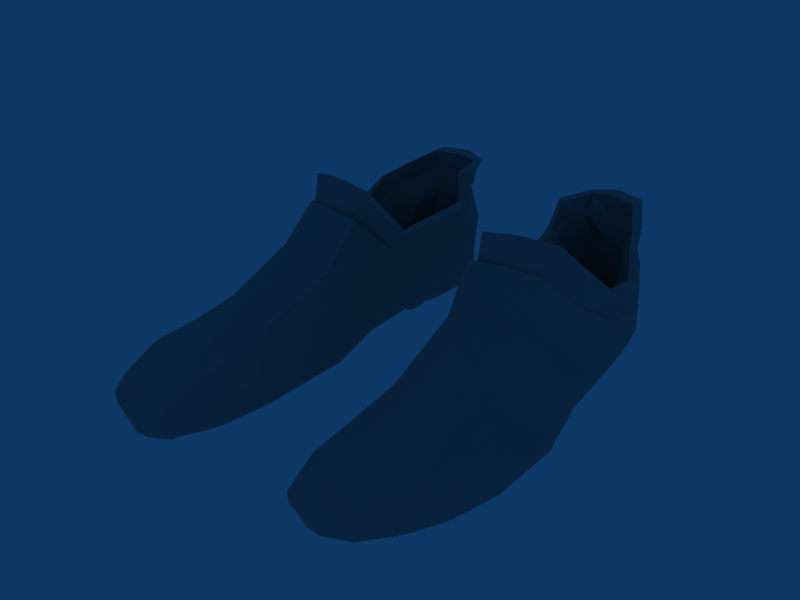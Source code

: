 # Source: chuteira.blend  (saved by Blender 2.49.2; exported with 4.5.12 LTS)
import bpy
from mathutils import Matrix  # noqa: F401  (used for matrix-valued properties, if any)

bpy.ops.wm.read_factory_settings(use_empty=True)
scene = bpy.context.scene
scene.name = 'Scene'

# ---- collections
col_collection_4 = bpy.data.collections.new('Collection 4'); scene.collection.children.link(col_collection_4)

# ---- materials (node trees are filled in below, after node groups)
mat_07___default = bpy.data.materials.new('07 - Default')
mat_07___default.alpha_threshold = 0.0
mat_07___default.diffuse_color = (0.5882, 0.5882, 0.5882, 1.0)
mat_07___default.roughness = 0.5
mat_07___default.line_color = (0.0, 0.0, 0.0, 1.0)

# ---- material node trees

# ---- world
world_world = bpy.data.worlds.new('World'); scene.world = world_world
world_world.color = (0.05656, 0.2208, 0.4)
world_world.use_sun_shadow = False
world_world.sun_shadow_jitter_overblur = 0.0
world_world.cycles.sampling_method = 'MANUAL'
world_world.cycles.sample_map_resolution = 256

# ---- meshes
me_default_07___default = bpy.data.meshes.new('default_07 - Default')
me_default_07___default.from_pydata([(0.0589, 0.08509, 0.0009481), (0.1345, 0.1019, 0.001951), (0.1223, 0.1624, 0.00452), (0.1049, 0.1904, 0.004876), (0.08667, 0.1982, 0.004343), (0.14, 0.04313, -0.001766), (0.0684, 0.1926, 0.003644), (0.04896, 0.1263, 0.0007436), (0.05636, 0.04219, -0.001574), (0.04297, -0.01809, -0.002822), (0.1386, -0.1564, -2.951e-05), (0.03872, -0.1046, -0.002354), (0.04824, -0.1543, -0.001751), (0.06412, -0.1871, 0.001944), (0.08933, -0.1935, 0.002782), (0.1174, -0.1841, 0.003378), (0.1515, -0.1272, -0.003529), (0.16, -0.08679, -0.003163), (0.1566, -0.02114, -0.005954), (0.1292, 0.1357, 0.00254), (0.06309, 0.08685, -0.008044), (0.05059, 0.08922, 0.02716), (0.04976, 0.103, 0.05115), (0.04571, 0.09164, 0.07397), (0.05335, 0.09342, 0.07628), (0.05699, 0.09723, 0.06955), (0.07167, 0.1823, -0.008761), (0.05571, 0.1226, -0.00817), (0.06144, 0.0398, -0.009013), (0.04595, -0.0179, -0.009495), (0.1358, -0.1547, -0.006634), (0.05305, -0.1516, -0.009539), (0.04479, -0.1002, -0.009455), (0.06742, -0.1818, -0.008839), (0.09178, -0.1878, -0.009886), (0.1139, -0.1794, -0.009077), (0.1462, -0.1282, -0.008217), (0.1555, -0.08325, -0.0086), (0.1532, -0.02209, -0.009444), (0.1373, 0.04229, -0.008536), (0.08871, 0.1871, -0.008652), (0.105, 0.1826, -0.01005), (0.1188, 0.1585, -0.007561), (0.125, 0.1312, -0.007433), (0.1303, 0.0965, -0.007416), (0.1323, 0.1407, 0.02767), (0.1555, -0.02698, 0.004785), (0.1617, -0.09124, 0.00785), (0.1511, -0.1287, 0.005082), (0.08852, -0.1951, 0.01266), (0.05168, -0.1612, 0.00824), (0.06354, -0.1875, 0.01148), (0.1189, -0.184, 0.01313), (0.1405, -0.1564, 0.007971), (0.1475, -0.1226, 0.01829), (0.06185, -0.1413, 0.02878), (0.09117, -0.1488, 0.03078), (0.1206, -0.1446, 0.0282), (0.04482, -0.1113, 0.0144), (0.0438, -0.05265, 0.01686), (0.1173, -0.06463, 0.04642), (0.08758, -0.07879, 0.05394), (0.06355, -0.07975, 0.04111), (0.135, -0.05202, 0.02785), (0.1425, 0.04243, 0.02087), (0.1291, 0.01014, 0.05456), (0.1032, 0.1951, 0.0464), (0.119, 0.1674, 0.03591), (0.05932, -0.0139, 0.06692), (0.0833, -0.01304, 0.07809), (0.1136, -0.008695, 0.07267), (0.1367, 0.1129, 0.02446), (0.04917, 0.1489, 0.03456), (0.08103, 0.2001, 0.04821), (0.06405, 0.1933, 0.04539), (0.055, 0.1728, 0.04341), (0.04731, 0.1314, 0.02643), (0.04702, 0.03278, 0.02256), (0.06715, 0.1824, 0.08365), (0.05975, 0.1594, 0.07298), (0.05415, 0.1375, 0.05023), (0.05612, 0.1506, 0.05596), (0.08688, 0.01258, 0.1056), (0.05023, 0.05117, 0.06066), (0.05531, 0.01392, 0.1016), (0.1208, 0.1453, 0.06049), (0.08173, 0.1875, 0.08564), (0.1106, 0.1642, 0.06697), (0.09942, 0.1842, 0.08476), (0.1138, 0.02471, 0.1), (0.1387, 0.119, 0.04594), (0.1427, 0.08565, 0.04848), (0.1305, 0.04424, 0.07495), (0.1415, 0.08557, 0.06972), (0.1295, 0.05941, 0.09574), (0.1028, 0.1883, 0.1061), (0.1187, 0.1609, 0.0956), (0.05946, 0.02504, 0.1211), (0.08429, 0.02271, 0.1267), (0.1163, 0.03599, 0.1211), (0.1384, 0.1189, 0.07042), (0.1307, 0.1318, 0.08606), (0.04073, 0.1468, 0.07986), (0.07743, 0.1931, 0.1074), (0.04577, 0.1539, 0.1042), (0.0565, 0.1859, 0.1045), (0.04599, 0.06119, 0.07617), (0.04391, 0.126, 0.07493), (0.06152, 0.1808, 0.1049), (0.06406, 0.03946, 0.116), (0.0797, 0.1786, 0.1073), (0.1128, 0.04884, 0.1161), (0.1329, 0.1176, 0.06942), (0.1336, 0.09009, 0.07259), (0.1222, 0.06871, 0.09493), (0.1014, 0.1745, 0.1062), (0.1151, 0.151, 0.09725), (0.08532, 0.03746, 0.1208), (0.125, 0.1311, 0.08898), (0.04828, 0.141, 0.08091), (0.05259, 0.145, 0.1046), (0.0518, 0.1229, 0.07711), (0.05141, 0.06986, 0.07666), (0.06189, 0.1728, 0.088), (0.06011, 0.1547, 0.09305), (0.05276, 0.1432, 0.07557), (0.05648, 0.1277, 0.06964), (0.08456, 0.02881, 0.1071), (0.05074, 0.07263, 0.06495), (0.06329, 0.03081, 0.1023), (0.1208, 0.1392, 0.07669), (0.07982, 0.179, 0.09045), (0.1016, 0.1749, 0.08937), (0.1152, 0.1567, 0.08038), (0.112, 0.04019, 0.1024), (0.1353, 0.1141, 0.05307), (0.1297, 0.06723, 0.07818), (0.138, 0.09002, 0.05555), (0.05984, 0.1161, 0.03788), (0.1188, 0.1096, 0.03725), (0.116, 0.08986, 0.05264), (0.09593, 0.1733, 0.06702), (0.1058, 0.1563, 0.06049), (0.07253, 0.06802, 0.07173), (0.09986, 0.07424, 0.06955), (0.09341, 0.06992, 0.05334), (0.1073, 0.1472, 0.04218), (0.1188, 0.1279, 0.0346), (0.06147, 0.1565, 0.04149), (0.08014, 0.1763, 0.0678), (0.06429, 0.1632, 0.05144), (0.06692, 0.1785, 0.06603), (0.06752, 0.1344, 0.04135), (0.06097, 0.09494, 0.03756), (0.05501, 0.1543, -0.00824), (0.05647, 0.1676, -0.00811), (0.04955, 0.1511, 0.002644), (0.05421, 0.1746, 0.003876), (0.0906, -0.1418, -0.008798), (0.08406, -0.0949, -0.008693), (0.08435, -0.04534, -0.006741), (0.0784, 0.0382, -0.008459), (0.08511, 0.09041, -0.008406), (0.08343, 0.1243, -0.008395), (0.08193, 0.1549, -0.008426), (0.1116, -0.1372, -0.009212), (0.1107, -0.09029, -0.009075), (0.1106, -0.04349, -0.006283), (0.1122, 0.04075, -0.008611), (0.1012, 0.09173, -0.008323), (0.09713, 0.1261, -0.008248), (0.09202, 0.1559, -0.008317), (0.1493, -0.1149, -0.008339), (0.04948, -0.1384, -0.009523), (0.04531, -0.1417, -0.001845), (0.1542, -0.1156, -0.003483), (0.09003, -0.1827, 0.02176), (0.06322, -0.1761, 0.01841), (0.04886, -0.1469, 0.01407), (0.1219, -0.1718, 0.02025), (0.1414, -0.1481, 0.01247), (0.154, -0.1186, 0.005977), (0.08863, -0.1269, -0.008794), (0.1118, -0.1217, -0.009261), (0.04881, 0.1009, 0.0567), (0.06486, 0.1832, 0.08813), (0.05674, 0.1582, 0.0797), (0.05286, 0.1498, 0.06131), (0.05205, 0.1351, 0.05617), (0.1387, 0.119, 0.05162), (0.1228, 0.1425, 0.0663), (0.08572, 0.01613, 0.1051), (0.04961, 0.05309, 0.06334), (0.06089, 0.01847, 0.09954), (0.1123, 0.1635, 0.07313), (0.08081, 0.1887, 0.09031), (0.1001, 0.1851, 0.08935), (0.1138, 0.02851, 0.09957), (0.1297, 0.04888, 0.07443), (0.1388, 0.08639, 0.05114), (0.06374, 0.1747, -0.008507), (0.0612, 0.1838, 0.00379), (0.05953, 0.1831, 0.04445), (0.1249, -0.1672, -0.007837), (0.128, -0.1704, 0.001687), (0.1298, -0.1704, 0.01056), (0.07976, -0.1871, -0.009391), (0.07672, -0.1904, 0.002367), (0.07602, -0.1913, 0.01208), (0.09707, 0.185, -0.009433), (0.09577, 0.1945, 0.004638), (0.09212, 0.1976, 0.0473), (0.1263, -0.05943, 0.0368), (0.1343, -0.1339, 0.02339), (0.07627, -0.1456, 0.03009), (0.07548, -0.07999, 0.04802), (0.07131, -0.01347, 0.07251), (0.1213, 0.0007249, 0.06362), (0.1222, 0.03447, 0.08748), (0.09057, 0.1858, 0.0852), (0.0711, 0.01325, 0.1036), (0.06345, 0.1709, 0.07832), (0.1175, 0.05877, 0.1055), (0.1229, 0.0477, 0.1084), (0.09012, 0.1907, 0.1067), (0.09058, 0.1765, 0.1068), (0.07188, 0.02388, 0.1239), (0.07469, 0.03846, 0.1184), (0.05718, 0.1587, 0.1048), (0.05114, 0.1699, 0.1044), (0.1208, 0.05371, 0.0903), (0.09069, 0.177, 0.08991), (0.07393, 0.02981, 0.1047), (0.061, 0.1637, 0.09052), (0.0655, 0.1742, 0.05874), (0.08769, 0.07005, 0.05133), (0.08804, 0.1748, 0.06741), (0.1079, 0.08205, 0.06109), (0.06135, -0.03485, -0.008068), (0.06305, -0.09989, -0.009272), (0.06934, 0.03885, -0.008808), (0.07175, 0.0866, -0.008573), (0.06856, 0.1224, -0.008555), (0.0675, 0.1558, -0.008558), (0.06911, -0.1449, -0.009247), (0.1332, -0.08669, -0.009061), (0.1316, -0.035, -0.007721), (0.1251, 0.04159, -0.008604), (0.1166, 0.09193, -0.00814), (0.1117, 0.129, -0.008225), (0.1061, 0.1589, -0.008199), (0.1283, -0.1313, -0.008874), (0.07657, -0.1795, 0.0201), (0.1317, -0.1602, 0.01641), (0.06687, -0.1332, -0.009522), (0.1321, -0.121, -0.008909), (0.06054, 0.1791, 0.08392), (0.07331, 0.0173, 0.1023), (0.09048, 0.1869, 0.08983), (0.1217, 0.03869, 0.087), (0.1311, -0.157, -0.008122), (0.1367, -0.1387, -0.008633), (0.1164, -0.1389, -0.009116), (0.1171, -0.1593, -0.009366), (0.1249, -0.1596, -0.008572), (0.1275, -0.135, -0.009573), (0.1244, -0.1126, -0.009564), (0.1236, -0.09629, -0.009585), (0.1416, -0.0948, -0.009088), (0.1414, -0.11, -0.008946), (0.08239, -0.1495, -0.009021), (0.06067, -0.1556, -0.009544), (0.06986, -0.1782, -0.009178), (0.0542, -0.1287, -0.009837), (0.05222, -0.109, -0.009782), (0.07515, -0.1059, -0.009532), (0.08111, -0.1235, -0.008867), (0.06505, 0.09489, -0.009306), (0.06115, 0.1158, -0.009368), (0.07838, 0.1169, -0.009378), (0.08025, 0.09758, -0.009325), (0.06008, 0.1278, -0.00908), (0.05955, 0.1486, -0.008922), (0.07725, 0.1492, -0.008867), (0.07743, 0.1292, -0.009038), (0.09701, 0.1514, -0.008639), (0.1013, 0.1329, -0.008839), (0.104, 0.1203, -0.009123), (0.1059, 0.1002, -0.009012), (0.1247, 0.1019, -0.008324), (0.1214, 0.1249, -0.008547), (0.1211, 0.1347, -0.008366), (0.1173, 0.1541, -0.008248), (0.06629, -0.1297, -0.01031), (0.07685, -0.1266, -0.009583), (0.06344, -0.1041, -0.01019), (0.07213, 0.09372, -0.01003), (0.06893, 0.1182, -0.01015), (0.0687, 0.1257, -0.01009), (0.06799, 0.1522, -0.009545), (0.1075, 0.1558, -0.008959), (0.1113, 0.1311, -0.009358), (0.1124, 0.1252, -0.0107), (0.1155, 0.09805, -0.00931), (0.1335, -0.09174, -0.009723), (0.1331, -0.1155, -0.009627), (0.07006, -0.1492, -0.009801), (0.07813, -0.1828, -0.009484), (0.07922, -0.154, -0.009518), (0.079, -0.1695, -0.01336), (0.08465, -0.1755, -0.009473), (0.07169, -0.1707, -0.01339), (0.06826, -0.1605, -0.01364), (0.07251, -0.1586, -0.01813), (0.07755, -0.1579, -0.01315), (0.07545, -0.1701, -0.01851), (0.1295, -0.1076, -0.01493), (0.1294, -0.1002, -0.01425), (0.1373, -0.1004, -0.01336), (0.1372, -0.1066, -0.01331), (0.1334, -0.1081, -0.01718), (0.134, -0.09953, -0.01698), (0.1232, -0.1436, -0.01246), (0.1226, -0.1505, -0.01248), (0.1287, -0.1508, -0.0118), (0.13, -0.144, -0.01206), (0.1269, -0.1431, -0.01592), (0.1257, -0.1519, -0.01583), (0.0662, -0.1214, -0.01787), (0.05894, -0.1218, -0.01475), (0.05796, -0.1128, -0.01415), (0.06486, -0.1122, -0.01772), (0.07099, -0.1118, -0.01486), (0.07215, -0.1213, -0.01466), (0.1096, 0.1064, -0.01444), (0.1085, 0.1145, -0.01426), (0.1131, 0.1165, -0.01714), (0.1173, 0.1167, -0.01319), (0.1187, 0.1061, -0.01318), (0.1145, 0.1058, -0.017), (0.07717, 0.1101, -0.01608), (0.07178, 0.1096, -0.01833), (0.06625, 0.1092, -0.01597), (0.0673, 0.1007, -0.01585), (0.07244, 0.1003, -0.01833), (0.07753, 0.1013, -0.01607), (0.06578, 0.1336, -0.01395), (0.07996, -0.1201, -0.004332), (0.06586, 0.1423, -0.01373), (0.07046, 0.1436, -0.01834), (0.07435, 0.1435, -0.0143), (0.07508, 0.1338, -0.01426), (0.07061, 0.1332, -0.01793), (0.1033, 0.1466, -0.01394), (0.1051, 0.1384, -0.01425), (0.1108, 0.1378, -0.0172), (0.1171, 0.1385, -0.01338), (0.1147, 0.1478, -0.01296), (0.1226, -0.1249, -0.008533), (0.1088, 0.1484, -0.01743), (0.0739, -0.08175, -0.009027), (0.06275, -0.08597, -0.01014), (0.05192, -0.0807, -0.009693), (0.05217, -0.0585, -0.009198), (0.06188, -0.05553, -0.008834), (0.07393, -0.06038, -0.007937), (0.1227, -0.07557, -0.009228), (0.1342, -0.07963, -0.009844), (0.1443, -0.07475, -0.009061), (0.1445, -0.0524, -0.008872), (0.1319, -0.04938, -0.008356), (0.1228, -0.05697, -0.007691), (0.1292, -0.07218, -0.01394), (0.1283, -0.05996, -0.0133), (0.1399, -0.05875, -0.01283), (0.1401, -0.06768, -0.01338), (0.1342, -0.07018, -0.01857), (0.1331, -0.05794, -0.01814), (0.06753, -0.06656, -0.01286), (0.06224, -0.06532, -0.01694), (0.05705, -0.06654, -0.01324), (0.06844, -0.07462, -0.01288), (0.06258, -0.07675, -0.01719), (0.05702, -0.07791, -0.0134), (0.05789, 0.1113, 0.0003742), (0.0596, 0.09014, 5.329e-05), (0.06011, 0.1296, 0.003845), (0.07106, 0.1737, 0.005231), (0.06444, 0.1694, 0.0007782), (0.05865, 0.1517, 0.003988), (0.06027, 0.1584, 0.0002981), (0.1115, 0.1424, 0.004676), (0.1229, 0.1231, -0.002906), (0.1106, 0.01141, 0.006724), (0.07667, 0.0127, 0.005636), (0.1119, 0.1538, 0.007618), (0.107, 0.1704, 0.006586), (0.1207, 0.02012, 0.006887), (0.1229, 0.1048, -0.0002499), (0.1234, 0.05858, -0.002093), (0.09489, 0.007322, 0.003876), (0.08578, 0.007315, 0.003374), (0.08077, 0.08584, 0.007899), (0.09991, 0.05838, 0.001704), (0.0827, 0.1025, 0.005294), (0.1014, 0.09379, 0.01021), (0.08874, 0.1213, 0.00248), (0.1058, 0.1131, 0.001115), (0.08472, 0.1422, 0.00169), (0.1038, 0.1327, -0.0006079), (0.08278, 0.1531, 0.003461), (0.09713, 0.1478, 0.007763), (0.08308, 0.1634, 0.005909), (0.09653, 0.1574, 0.007334), (0.08428, 0.175, 0.006659), (0.09702, 0.174, 0.00515), (0.06085, 0.0945, 0.03418), (0.05966, 0.1156, 0.0345), (0.06685, 0.134, 0.03797), (0.0654, 0.1738, 0.05352), (0.06729, 0.1781, 0.06056), (0.06121, 0.1561, 0.03812), (0.06392, 0.1628, 0.04684), (0.1077, 0.1468, 0.0388), (0.1192, 0.1275, 0.03122), (0.1008, 0.06858, 0.06389), (0.0729, 0.06304, 0.06578), (0.1064, 0.156, 0.05573), (0.09693, 0.1731, 0.06158), (0.1091, 0.07647, 0.05621), (0.1192, 0.1091, 0.03388), (0.1167, 0.08704, 0.04771), (0.08885, 0.1748, 0.06181), (0.08052, 0.1762, 0.0623), (0.08751, 0.06441, 0.04702), (0.09354, 0.06428, 0.04889)], [], [(20, 28, 8), (8, 0, 20), (21, 0, 8), (8, 77, 21), (27, 0, 7), (20, 0, 27), (21, 76, 7), (7, 0, 21), (200, 155, 157), (157, 201, 200), (201, 157, 75), (75, 202, 201), (6, 4, 40), (40, 26, 6), (6, 74, 73), (73, 4, 6), (72, 75, 157), (157, 156, 72), (7, 156, 154), (154, 27, 7), (76, 72, 156), (156, 7, 76), (9, 8, 28), (28, 29, 9), (9, 59, 77), (77, 8, 9), (32, 11, 9), (9, 29, 32), (11, 58, 59), (59, 9, 11), (36, 16, 10), (10, 30, 36), (48, 53, 10), (10, 16, 48), (204, 203, 30), (30, 10, 204), (205, 204, 10), (10, 53, 205), (33, 13, 12), (12, 31, 33), (13, 51, 50), (50, 12, 13), (206, 34, 14), (14, 207, 206), (207, 14, 49), (49, 208, 207), (15, 14, 34), (34, 35, 15), (15, 52, 49), (49, 14, 15), (18, 17, 37), (37, 38, 18), (46, 47, 17), (17, 18, 46), (5, 18, 38), (38, 39, 5), (64, 46, 18), (18, 5, 64), (44, 1, 5), (5, 39, 44), (1, 71, 64), (64, 5, 1), (41, 3, 2), (2, 42, 41), (3, 66, 67), (67, 2, 3), (210, 209, 40), (40, 4, 210), (211, 210, 4), (4, 73, 211), (42, 2, 19), (19, 43, 42), (2, 67, 45), (45, 19, 2), (43, 19, 1), (1, 44, 43), (19, 45, 71), (71, 1, 19), (83, 22, 21), (21, 77, 83), (22, 80, 76), (76, 21, 22), (122, 24, 23), (23, 106, 122), (121, 107, 23), (23, 24, 121), (128, 25, 24), (24, 122, 128), (25, 126, 121), (121, 24, 25), (63, 54, 47), (47, 46, 63), (213, 212, 60), (60, 57, 213), (62, 59, 58), (58, 55, 62), (214, 56, 61), (61, 215, 214), (61, 56, 57), (57, 60, 61), (69, 61, 60), (60, 70, 69), (215, 216, 68), (68, 62, 215), (68, 77, 59), (59, 62, 68), (212, 217, 70), (70, 60, 212), (65, 63, 46), (46, 64, 65), (92, 65, 64), (64, 91, 92), (91, 64, 71), (71, 90, 91), (217, 218, 89), (89, 70, 217), (87, 67, 66), (66, 88, 87), (211, 219, 88), (88, 66, 211), (85, 45, 67), (67, 87, 85), (83, 77, 68), (68, 84, 83), (216, 220, 84), (84, 68, 216), (82, 69, 70), (70, 89, 82), (90, 71, 45), (45, 85, 90), (80, 81, 72), (72, 76, 80), (81, 79, 75), (75, 72, 81), (78, 86, 73), (73, 74, 78), (221, 202, 75), (75, 79, 221), (114, 94, 93), (93, 113, 114), (113, 93, 100), (100, 112, 113), (223, 222, 111), (111, 99, 223), (115, 116, 96), (96, 95, 115), (224, 103, 110), (110, 225, 224), (116, 118, 101), (101, 96, 116), (109, 122, 106), (106, 97, 109), (226, 98, 117), (117, 227, 226), (117, 98, 99), (99, 111, 117), (112, 100, 101), (101, 118, 112), (119, 102, 107), (107, 121, 119), (119, 120, 104), (104, 102, 119), (110, 103, 105), (105, 108, 110), (229, 228, 108), (108, 105, 229), (136, 114, 113), (113, 137, 136), (135, 137, 113), (113, 112, 135), (222, 230, 134), (134, 111, 222), (132, 133, 116), (116, 115, 132), (225, 110, 131), (131, 231, 225), (130, 118, 116), (116, 133, 130), (129, 128, 122), (122, 109, 129), (227, 117, 127), (127, 232, 227), (134, 127, 117), (117, 111, 134), (130, 135, 112), (112, 118, 130), (126, 125, 119), (119, 121, 126), (124, 120, 119), (119, 125, 124), (131, 110, 108), (108, 123, 131), (124, 233, 228), (228, 120, 124), (153, 138, 25), (25, 128, 153), (152, 126, 25), (25, 138, 152), (151, 123, 233), (233, 234, 151), (123, 151, 149), (149, 131, 123), (150, 124, 125), (125, 148, 150), (148, 125, 126), (126, 152, 148), (130, 146, 147), (147, 135, 130), (145, 127, 134), (134, 144, 145), (143, 129, 232), (232, 235, 143), (143, 153, 128), (128, 129, 143), (133, 142, 146), (146, 130, 133), (141, 132, 231), (231, 236, 141), (142, 133, 132), (132, 141, 142), (230, 237, 144), (144, 134, 230), (139, 137, 135), (135, 147, 139), (140, 136, 137), (137, 139, 140), (155, 154, 156), (156, 157, 155), (240, 238, 29), (29, 28, 240), (241, 162, 161), (161, 240, 241), (272, 271, 312), (312, 311, 272), (243, 154, 155), (155, 200, 243), (166, 159, 160), (160, 167, 166), (371, 373, 372), (372, 366, 371), (160, 161, 168), (168, 167, 160), (247, 246, 167), (167, 168, 247), (168, 161, 162), (162, 169, 168), (248, 44, 39), (39, 247, 248), (169, 162, 163), (163, 170, 169), (302, 249, 290), (170, 163, 164), (164, 171, 170), (300, 250, 292), (164, 26, 40), (40, 171, 164), (209, 250, 171), (171, 40, 209), (35, 34, 158), (158, 165, 35), (203, 264, 260), (174, 173, 31), (31, 12, 174), (173, 174, 11), (11, 32, 173), (12, 50, 178), (178, 174, 12), (174, 178, 58), (58, 11, 174), (172, 37, 17), (17, 175, 172), (16, 36, 172), (172, 175, 16), (175, 17, 47), (47, 181, 175), (181, 48, 16), (16, 175, 181), (179, 57, 56), (56, 176, 179), (52, 179, 176), (176, 49, 52), (252, 176, 56), (56, 214, 252), (208, 49, 176), (176, 252, 208), (55, 58, 178), (178, 177, 55), (177, 178, 50), (50, 51, 177), (213, 253, 180), (180, 54, 213), (253, 205, 53), (53, 180, 253), (181, 47, 54), (54, 180, 181), (53, 48, 181), (181, 180, 53), (254, 182, 158), (158, 244, 254), (165, 158, 182), (182, 183, 165), (183, 182, 159), (159, 166, 183), (255, 172, 36), (36, 251, 255), (192, 106, 23), (23, 184, 192), (83, 192, 184), (184, 22, 83), (184, 23, 107), (107, 188, 184), (22, 184, 188), (188, 80, 22), (229, 256, 186), (186, 104, 229), (79, 186, 256), (256, 221, 79), (185, 105, 103), (103, 195, 185), (86, 78, 185), (185, 195, 86), (102, 104, 186), (186, 187, 102), (79, 81, 187), (187, 186, 79), (107, 102, 187), (187, 188, 107), (81, 80, 188), (188, 187, 81), (190, 101, 100), (100, 189, 190), (85, 190, 189), (189, 90, 85), (99, 98, 191), (191, 197, 99), (89, 197, 191), (191, 82, 89), (226, 257, 191), (191, 98, 226), (84, 220, 257), (257, 193, 84), (193, 97, 106), (106, 192, 193), (192, 83, 84), (84, 193, 192), (96, 101, 190), (190, 194, 96), (194, 190, 85), (85, 87, 194), (224, 258, 195), (195, 103, 224), (88, 219, 258), (258, 196, 88), (196, 95, 96), (96, 194, 196), (88, 196, 194), (194, 87, 88), (259, 198, 94), (94, 223, 259), (92, 198, 259), (259, 218, 92), (189, 100, 93), (93, 199, 189), (90, 189, 199), (199, 91, 90), (93, 94, 198), (198, 199, 93), (91, 199, 198), (198, 92, 91), (201, 6, 26), (26, 200, 201), (202, 74, 6), (6, 201, 202), (204, 15, 35), (35, 203, 204), (205, 52, 15), (15, 204, 205), (207, 13, 33), (33, 206, 207), (208, 51, 13), (13, 207, 208), (3, 41, 209), (209, 210, 3), (66, 3, 210), (210, 211, 66), (54, 63, 212), (212, 213, 54), (215, 62, 55), (55, 214, 215), (61, 69, 216), (216, 215, 61), (63, 65, 217), (217, 212, 63), (65, 92, 218), (218, 217, 65), (73, 86, 219), (219, 211, 73), (69, 82, 220), (220, 216, 69), (221, 78, 74), (74, 202, 221), (94, 114, 222), (222, 223, 94), (225, 115, 95), (95, 224, 225), (109, 97, 226), (226, 227, 109), (104, 120, 228), (228, 229, 104), (114, 136, 230), (230, 222, 114), (231, 132, 115), (115, 225, 231), (232, 129, 109), (109, 227, 232), (233, 123, 108), (108, 228, 233), (124, 150, 234), (234, 233, 124), (235, 232, 127), (127, 145, 235), (236, 231, 131), (131, 149, 236), (237, 230, 136), (136, 140, 237), (239, 32, 362), (362, 361, 239), (161, 160, 238), (238, 240, 161), (240, 28, 20), (20, 241, 240), (314, 308, 270), (309, 314, 270), (309, 270, 310), (200, 26, 164), (164, 243, 200), (375, 374, 369), (369, 368, 375), (39, 38, 246), (246, 247, 39), (247, 168, 169), (169, 248, 247), (302, 287, 249), (300, 285, 250), (41, 42, 250), (250, 209, 41), (264, 203, 263), (214, 55, 177), (177, 252, 214), (252, 177, 51), (51, 208, 252), (57, 179, 253), (253, 213, 57), (179, 52, 205), (205, 253, 179), (244, 31, 173), (173, 254, 244), (251, 165, 183), (183, 255, 251), (229, 105, 185), (185, 256, 229), (221, 256, 185), (185, 78, 221), (97, 193, 257), (257, 226, 97), (257, 220, 82), (82, 191, 257), (95, 196, 258), (258, 224, 95), (258, 219, 86), (86, 195, 258), (223, 99, 197), (197, 259, 223), (218, 259, 197), (197, 89, 218), (261, 251, 36), (263, 203, 35), (35, 165, 262), (262, 263, 35), (165, 251, 262), (36, 30, 260), (260, 261, 36), (30, 203, 260), (265, 251, 261), (262, 251, 265), (266, 255, 183), (267, 245, 304), (268, 245, 37), (304, 245, 268), (166, 267, 266), (266, 183, 166), (166, 245, 267), (172, 269, 268), (268, 37, 172), (172, 255, 269), (270, 244, 158), (33, 31, 271), (271, 272, 33), (272, 206, 33), (31, 244, 271), (158, 34, 310), (310, 270, 158), (34, 206, 310), (273, 254, 173), (293, 273, 329), (329, 328, 293), (275, 239, 159), (332, 331, 295), (295, 275, 332), (32, 274, 273), (273, 173, 32), (32, 239, 274), (182, 276, 275), (275, 159, 182), (294, 276, 182), (182, 254, 294), (277, 241, 20), (342, 341, 344), (344, 343, 342), (279, 242, 163), (340, 279, 280), (280, 345, 340), (281, 242, 27), (281, 282, 348), (348, 346, 281), (283, 243, 164), (350, 349, 299), (299, 283, 350), (286, 249, 170), (288, 248, 169), (290, 249, 43), (292, 250, 42), (171, 250, 285), (170, 171, 285), (285, 286, 170), (170, 249, 287), (169, 170, 287), (287, 288, 169), (44, 248, 289), (43, 44, 289), (289, 290, 43), (42, 43, 291), (291, 292, 42), (163, 284, 283), (283, 164, 163), (154, 243, 282), (281, 27, 154), (154, 282, 281), (163, 242, 284), (162, 280, 279), (279, 163, 162), (27, 242, 278), (277, 20, 27), (27, 278, 277), (162, 241, 280), (293, 254, 273), (294, 254, 293), (295, 239, 275), (274, 239, 295), (43, 249, 291), (296, 241, 277), (280, 241, 296), (297, 242, 279), (278, 242, 297), (298, 242, 281), (284, 242, 298), (299, 243, 283), (282, 243, 299), (301, 249, 286), (291, 249, 301), (356, 355, 359), (359, 357, 356), (303, 248, 288), (289, 248, 303), (337, 336, 302), (302, 290, 337), (334, 288, 287), (287, 335, 334), (305, 255, 266), (269, 255, 305), (269, 319, 318), (318, 268, 269), (266, 267, 317), (317, 316, 266), (306, 244, 270), (271, 244, 306), (307, 206, 272), (206, 307, 310), (306, 270, 308), (313, 306, 308), (314, 313, 308), (313, 312, 271), (271, 306, 313), (311, 315, 307), (307, 272, 311), (309, 310, 307), (307, 315, 309), (309, 315, 313), (313, 314, 309), (312, 313, 315), (315, 311, 312), (305, 266, 316), (316, 320, 305), (320, 319, 269), (269, 305, 320), (318, 321, 304), (304, 268, 318), (321, 317, 267), (267, 304, 321), (320, 316, 317), (317, 321, 320), (321, 318, 319), (319, 320, 321), (323, 322, 326), (326, 327, 323), (322, 323, 263), (263, 262, 322), (325, 324, 327), (327, 326, 325), (324, 325, 261), (261, 260, 324), (325, 326, 265), (265, 261, 325), (322, 262, 265), (265, 326, 322), (323, 327, 264), (264, 263, 323), (327, 324, 260), (260, 264, 327), (295, 331, 330), (330, 274, 295), (329, 273, 274), (274, 330, 329), (276, 294, 333), (332, 275, 276), (332, 276, 333), (333, 294, 293), (293, 328, 333), (328, 331, 332), (332, 333, 328), (330, 331, 328), (328, 329, 330), (336, 335, 287), (287, 302, 336), (334, 339, 303), (303, 288, 334), (338, 337, 290), (290, 289, 338), (339, 338, 289), (289, 303, 339), (338, 339, 336), (336, 337, 338), (339, 334, 335), (335, 336, 339), (340, 341, 297), (297, 279, 340), (278, 297, 341), (341, 342, 278), (277, 278, 342), (342, 343, 277), (343, 344, 296), (296, 277, 343), (280, 296, 344), (344, 345, 280), (340, 345, 344), (344, 341, 340), (349, 348, 282), (282, 299, 349), (346, 352, 298), (298, 281, 346), (283, 284, 351), (351, 350, 283), (352, 351, 284), (284, 298, 352), (351, 352, 349), (349, 350, 351), (352, 346, 348), (348, 349, 352), (354, 353, 359), (359, 355, 354), (353, 354, 286), (286, 285, 353), (354, 355, 301), (301, 286, 354), (355, 356, 291), (291, 301, 355), (356, 357, 292), (292, 291, 356), (357, 359, 300), (300, 292, 357), (359, 353, 285), (285, 300, 359), (238, 160, 365), (365, 364, 238), (383, 361, 362), (360, 361, 381), (38, 37, 368), (368, 369, 38), (371, 366, 166), (166, 167, 371), (366, 367, 245), (245, 166, 366), (367, 366, 372), (167, 246, 370), (370, 371, 167), (246, 38, 369), (369, 370, 246), (375, 368, 367), (37, 245, 367), (367, 368, 37), (370, 369, 374), (373, 370, 377), (373, 377, 376), (376, 372, 373), (375, 376, 377), (377, 374, 375), (364, 365, 378), (380, 363, 364), (238, 364, 363), (363, 29, 238), (239, 361, 360), (360, 159, 239), (160, 159, 360), (360, 365, 160), (381, 382, 379), (379, 378, 381), (380, 379, 382), (382, 383, 380), (32, 29, 363), (363, 362, 32), (383, 362, 363), (363, 380, 383), (378, 365, 360), (360, 381, 378), (373, 371, 370), (374, 377, 370), (367, 376, 375), (372, 376, 367), (361, 382, 381), (383, 382, 361), (364, 379, 380), (378, 379, 364), (394, 401, 402, 385), (401, 400, 403, 402), (400, 393, 397, 403), (385, 402, 404, 384), (402, 403, 405, 404), (403, 397, 399, 405), (384, 404, 406, 386), (404, 405, 407, 406), (405, 399, 398, 407), (386, 406, 408, 389), (406, 407, 409, 408), (407, 398, 392, 409), (389, 408, 410, 390), (408, 409, 411, 410), (409, 392, 391, 411), (390, 410, 412, 388), (410, 411, 413, 412), (411, 391, 395, 413), (388, 412, 414, 387), (412, 413, 415, 414), (413, 395, 396, 415), (153, 416, 417, 138), (416, 385, 384, 417), (138, 417, 418, 152), (417, 384, 386, 418), (234, 419, 420, 151), (419, 388, 387, 420), (151, 420, 433, 149), (420, 387, 414, 433), (148, 421, 422, 150), (421, 389, 390, 422), (152, 418, 421, 148), (418, 386, 389, 421), (146, 423, 424, 147), (423, 391, 392, 424), (144, 425, 435, 145), (425, 393, 400, 435), (235, 434, 426, 143), (434, 401, 394, 426), (143, 426, 416, 153), (426, 394, 385, 416), (142, 427, 423, 146), (427, 395, 391, 423), (236, 432, 428, 141), (432, 415, 396, 428), (141, 428, 427, 142), (428, 396, 395, 427), (237, 429, 425, 144), (429, 397, 393, 425), (147, 424, 430, 139), (424, 392, 398, 430), (139, 430, 431, 140), (430, 398, 399, 431), (150, 422, 419, 234), (422, 390, 388, 419), (145, 435, 434, 235), (435, 400, 401, 434), (149, 433, 432, 236), (433, 414, 415, 432), (140, 431, 429, 237), (431, 399, 397, 429)])
_uv = me_default_07___default.uv_layers.new(name='pintura')
_uv.uv.foreach_set('vector', [0.1226, 0.7109, 0.1525, 0.6668, 0.1552, 0.6915, 0.1552, 0.6915, 0.1286, 0.7231, 0.1226, 0.7109, 0.1351, 0.7421, 0.1286, 0.7231, 0.1552, 0.6915, 0.1552, 0.6915, 0.1549, 0.7229, 0.1351, 0.7421, 0.8451, 0.03812, 0.8716, 0.05882, 0.8461, 0.06412, 0.8698, 0.04479, 0.8716, 0.05882, 0.8451, 0.03812, 0.9168, 0.2019, 0.8876, 0.2919, 0.8461, 0.06412, 0.8461, 0.06412, 0.8716, 0.05882, 0.9168, 0.2019, 0.7825, 0.02625, 0.7999, 0.03005, 0.7964, 0.05669, 0.7964, 0.05669, 0.7782, 0.05846, 0.7825, 0.02625, 0.7782, 0.05846, 0.7964, 0.05669, 0.8324, 0.278, 0.8324, 0.278, 0.8088, 0.27, 0.7782, 0.05846, 0.7618, 0.05551, 0.7468, 0.05605, 0.7421, 0.0248, 0.7421, 0.0248, 0.7647, 0.02601, 0.7618, 0.05551, 0.7618, 0.05551, 0.7708, 0.2652, 0.7516, 0.2636, 0.7516, 0.2636, 0.7468, 0.05605, 0.7618, 0.05551, 0.8593, 0.2924, 0.8324, 0.278, 0.7964, 0.05669, 0.7964, 0.05669, 0.8222, 0.06027, 0.8593, 0.2924, 0.8461, 0.06412, 0.8222, 0.06027, 0.8259, 0.03577, 0.8259, 0.03577, 0.8451, 0.03812, 0.8461, 0.06412, 0.8876, 0.2919, 0.8593, 0.2924, 0.8222, 0.06027, 0.8222, 0.06027, 0.8461, 0.06412, 0.8876, 0.2919, 0.2375, 0.5919, 0.1552, 0.6915, 0.1525, 0.6668, 0.1525, 0.6668, 0.2261, 0.5816, 0.2375, 0.5919, 0.2375, 0.5919, 0.2525, 0.608, 0.1549, 0.7229, 0.1549, 0.7229, 0.1552, 0.6915, 0.2375, 0.5919, 0.3049, 0.5267, 0.3121, 0.5401, 0.2375, 0.5919, 0.2375, 0.5919, 0.2261, 0.5816, 0.3049, 0.5267, 0.3121, 0.5401, 0.3554, 0.5558, 0.2525, 0.608, 0.2525, 0.608, 0.2375, 0.5919, 0.3121, 0.5401, 0.4961, 0.6528, 0.4858, 0.6539, 0.4904, 0.6118, 0.4904, 0.6118, 0.5009, 0.6126, 0.4961, 0.6528, 0.4744, 0.6474, 0.4795, 0.6122, 0.4904, 0.6118, 0.4904, 0.6118, 0.4858, 0.6539, 0.4744, 0.6474, 0.4888, 0.5885, 0.5035, 0.5877, 0.5009, 0.6126, 0.5009, 0.6126, 0.4904, 0.6118, 0.4888, 0.5885, 0.4776, 0.5906, 0.4888, 0.5885, 0.4904, 0.6118, 0.4904, 0.6118, 0.4795, 0.6122, 0.4776, 0.5906, 0.4489, 0.5087, 0.4418, 0.525, 0.3998, 0.5105, 0.3998, 0.5105, 0.4001, 0.4964, 0.4489, 0.5087, 0.4418, 0.525, 0.4372, 0.5343, 0.4078, 0.5252, 0.4078, 0.5252, 0.3998, 0.5105, 0.4418, 0.525, 0.4692, 0.5204, 0.4836, 0.5353, 0.4657, 0.5443, 0.4657, 0.5443, 0.4551, 0.5327, 0.4692, 0.5204, 0.4551, 0.5327, 0.4657, 0.5443, 0.457, 0.5501, 0.457, 0.5501, 0.4477, 0.5415, 0.4551, 0.5327, 0.4833, 0.5684, 0.4657, 0.5443, 0.4836, 0.5353, 0.4836, 0.5353, 0.5007, 0.5628, 0.4833, 0.5684, 0.4833, 0.5684, 0.4729, 0.5725, 0.457, 0.5501, 0.457, 0.5501, 0.4657, 0.5443, 0.4833, 0.5684, 0.3418, 0.7915, 0.4216, 0.713, 0.3994, 0.7454, 0.3994, 0.7454, 0.3431, 0.7969, 0.3418, 0.7915, 0.3349, 0.7901, 0.4308, 0.6861, 0.4216, 0.713, 0.4216, 0.713, 0.3418, 0.7915, 0.3349, 0.7901, 0.2587, 0.8684, 0.3418, 0.7915, 0.3431, 0.7969, 0.3431, 0.7969, 0.2641, 0.8697, 0.2587, 0.8684, 0.2374, 0.8862, 0.3349, 0.7901, 0.3418, 0.7915, 0.3418, 0.7915, 0.2587, 0.8684, 0.2374, 0.8862, 0.2378, 0.8947, 0.2285, 0.9019, 0.2587, 0.8684, 0.2587, 0.8684, 0.2641, 0.8697, 0.2378, 0.8947, 0.2285, 0.9019, 0.21, 0.9174, 0.2374, 0.8862, 0.2374, 0.8862, 0.2587, 0.8684, 0.2285, 0.9019, 0.7008, 0.02599, 0.71, 0.05842, 0.6837, 0.05626, 0.6837, 0.05626, 0.6778, 0.02551, 0.7008, 0.02599, 0.71, 0.05842, 0.702, 0.2694, 0.6708, 0.2826, 0.6708, 0.2826, 0.6837, 0.05626, 0.71, 0.05842, 0.7287, 0.05497, 0.7216, 0.0263, 0.7421, 0.0248, 0.7421, 0.0248, 0.7468, 0.05605, 0.7287, 0.05497, 0.7296, 0.2658, 0.7287, 0.05497, 0.7468, 0.05605, 0.7468, 0.05605, 0.7516, 0.2636, 0.7296, 0.2658, 0.6778, 0.02551, 0.6837, 0.05626, 0.6626, 0.06087, 0.6626, 0.06087, 0.6595, 0.02829, 0.6778, 0.02551, 0.6837, 0.05626, 0.6708, 0.2826, 0.635, 0.2896, 0.635, 0.2896, 0.6626, 0.06087, 0.6837, 0.05626, 0.6595, 0.02829, 0.6626, 0.06087, 0.636, 0.05884, 0.636, 0.05884, 0.6341, 0.0381, 0.6595, 0.02829, 0.6626, 0.06087, 0.635, 0.2896, 0.5988, 0.1767, 0.5988, 0.1767, 0.636, 0.05884, 0.6626, 0.06087, 0.1116, 0.7724, 0.1222, 0.7095, 0.1351, 0.7421, 0.1351, 0.7421, 0.1549, 0.7229, 0.1116, 0.7724, 0.9028, 0.3304, 0.8507, 0.369, 0.8876, 0.2919, 0.8876, 0.2919, 0.9168, 0.2019, 0.9028, 0.3304, 0.07705, 0.8588, 0.0386, 0.8475, 0.0444, 0.8241, 0.0444, 0.8241, 0.08885, 0.8416, 0.07705, 0.8588, 0.8858, 0.3795, 0.8885, 0.3756, 0.9032, 0.354, 0.9032, 0.354, 0.8951, 0.3604, 0.8858, 0.3795, 0.0668, 0.8685, 0.04337, 0.8646, 0.0386, 0.8475, 0.0386, 0.8475, 0.07705, 0.8588, 0.0668, 0.8685, 0.8882, 0.3827, 0.8684, 0.39, 0.8858, 0.3795, 0.8858, 0.3795, 0.8951, 0.3604, 0.8882, 0.3827, 0.3494, 0.7558, 0.4488, 0.656, 0.4308, 0.6861, 0.4308, 0.6861, 0.3349, 0.7901, 0.3494, 0.7558, 0.4425, 0.6337, 0.3587, 0.7224, 0.3469, 0.6965, 0.3469, 0.6965, 0.4364, 0.6122, 0.4425, 0.6337, 0.2248, 0.6512, 0.2525, 0.608, 0.3554, 0.5558, 0.3554, 0.5558, 0.3826, 0.5709, 0.2248, 0.6512, 0.4022, 0.5707, 0.4156, 0.5834, 0.3271, 0.6657, 0.3271, 0.6657, 0.2928, 0.6455, 0.4022, 0.5707, 0.3271, 0.6657, 0.4156, 0.5834, 0.4364, 0.6122, 0.4364, 0.6122, 0.3469, 0.6965, 0.3271, 0.6657, 0.1729, 0.7973, 0.3271, 0.6657, 0.3469, 0.6965, 0.3469, 0.6965, 0.2147, 0.8289, 0.1729, 0.7973, 0.2928, 0.6455, 0.1589, 0.7815, 0.1332, 0.7547, 0.1332, 0.7547, 0.2248, 0.6512, 0.2928, 0.6455, 0.1332, 0.7547, 0.1549, 0.7229, 0.2525, 0.608, 0.2525, 0.608, 0.2248, 0.6512, 0.1332, 0.7547, 0.3587, 0.7224, 0.2407, 0.8638, 0.2147, 0.8289, 0.2147, 0.8289, 0.3469, 0.6965, 0.3587, 0.7224, 0.2425, 0.8669, 0.3494, 0.7558, 0.3349, 0.7901, 0.3349, 0.7901, 0.2374, 0.8862, 0.2425, 0.8669, 0.2224, 0.8898, 0.2425, 0.8669, 0.2374, 0.8862, 0.2374, 0.8862, 0.2032, 0.9137, 0.2224, 0.8898, 0.2032, 0.9137, 0.2374, 0.8862, 0.21, 0.9174, 0.21, 0.9174, 0.1925, 0.9402, 0.2032, 0.9137, 0.2407, 0.8638, 0.2143, 0.884, 0.1698, 0.877, 0.1698, 0.877, 0.2147, 0.8289, 0.2407, 0.8638, 0.6737, 0.3892, 0.6708, 0.2826, 0.702, 0.2694, 0.702, 0.2694, 0.6934, 0.3916, 0.6737, 0.3892, 0.7296, 0.2658, 0.7299, 0.3953, 0.6934, 0.3916, 0.6934, 0.3916, 0.702, 0.2694, 0.7296, 0.2658, 0.654, 0.3817, 0.635, 0.2896, 0.6708, 0.2826, 0.6708, 0.2826, 0.6737, 0.3892, 0.654, 0.3817, 0.1116, 0.7724, 0.1549, 0.7229, 0.1332, 0.7547, 0.1332, 0.7547, 0.1125, 0.8213, 0.1116, 0.7724, 0.1589, 0.7815, 0.1282, 0.8341, 0.1125, 0.8213, 0.1125, 0.8213, 0.1332, 0.7547, 0.1589, 0.7815, 0.1458, 0.8469, 0.1729, 0.7973, 0.2147, 0.8289, 0.2147, 0.8289, 0.1698, 0.877, 0.1458, 0.8469, 0.5835, 0.3275, 0.5988, 0.1767, 0.635, 0.2896, 0.635, 0.2896, 0.654, 0.3817, 0.5835, 0.3275, 0.8507, 0.369, 0.8475, 0.3806, 0.8593, 0.2924, 0.8593, 0.2924, 0.8876, 0.2919, 0.8507, 0.369, 0.8475, 0.3806, 0.8113, 0.3884, 0.8324, 0.278, 0.8324, 0.278, 0.8593, 0.2924, 0.8475, 0.3806, 0.7633, 0.3971, 0.7437, 0.3963, 0.7516, 0.2636, 0.7516, 0.2636, 0.7708, 0.2652, 0.7633, 0.3971, 0.7864, 0.3969, 0.8088, 0.27, 0.8324, 0.278, 0.8324, 0.278, 0.8113, 0.3884, 0.7864, 0.3969, 0.1571, 0.9427, 0.168, 0.9304, 0.1758, 0.9378, 0.1758, 0.9378, 0.1611, 0.9481, 0.1571, 0.9427, 0.1611, 0.9481, 0.1758, 0.9378, 0.1581, 0.9616, 0.1581, 0.9616, 0.1553, 0.9628, 0.1611, 0.9481, 0.155, 0.9101, 0.1481, 0.9247, 0.1392, 0.9079, 0.1392, 0.9079, 0.1443, 0.8944, 0.155, 0.9101, 0.6931, 0.4288, 0.6677, 0.4369, 0.6653, 0.4253, 0.6653, 0.4253, 0.6999, 0.4231, 0.6931, 0.4288, 0.7318, 0.4302, 0.7463, 0.43, 0.7454, 0.4373, 0.7454, 0.4373, 0.7242, 0.4375, 0.7318, 0.4302, 0.6677, 0.4369, 0.6458, 0.4164, 0.6447, 0.4107, 0.6447, 0.4107, 0.6653, 0.4253, 0.6677, 0.4369, 0.09361, 0.8692, 0.07705, 0.8588, 0.08885, 0.8416, 0.08885, 0.8416, 0.1054, 0.857, 0.09361, 0.8692, 0.1144, 0.8644, 0.1238, 0.8715, 0.1142, 0.8852, 0.1142, 0.8852, 0.1039, 0.8774, 0.1144, 0.8644, 0.1142, 0.8852, 0.1238, 0.8715, 0.1443, 0.8944, 0.1443, 0.8944, 0.1392, 0.9079, 0.1142, 0.8852, 0.6242, 0.4111, 0.612, 0.3819, 0.6447, 0.4107, 0.6447, 0.4107, 0.6458, 0.4164, 0.6242, 0.4111, 0.8428, 0.4287, 0.8456, 0.4139, 0.8885, 0.3756, 0.8885, 0.3756, 0.8858, 0.3795, 0.8428, 0.4287, 0.8428, 0.4287, 0.8211, 0.429, 0.8217, 0.4253, 0.8217, 0.4253, 0.8456, 0.4139, 0.8428, 0.4287, 0.7454, 0.4373, 0.7463, 0.43, 0.7703, 0.4272, 0.7703, 0.4272, 0.7746, 0.4379, 0.7454, 0.4373, 0.7918, 0.4271, 0.8035, 0.4304, 0.7746, 0.4379, 0.7746, 0.4379, 0.7703, 0.4272, 0.7918, 0.4271, 0.1376, 0.9494, 0.1571, 0.9427, 0.1611, 0.9481, 0.1611, 0.9481, 0.1399, 0.9604, 0.1376, 0.9494, 0.1432, 0.968, 0.1399, 0.9604, 0.1611, 0.9481, 0.1611, 0.9481, 0.1553, 0.9628, 0.1432, 0.968, 0.1481, 0.9247, 0.1358, 0.9427, 0.1251, 0.9206, 0.1251, 0.9206, 0.1392, 0.9079, 0.1481, 0.9247, 0.7014, 0.4375, 0.6758, 0.4428, 0.6677, 0.4369, 0.6677, 0.4369, 0.6931, 0.4288, 0.7014, 0.4375, 0.7242, 0.4375, 0.7454, 0.4373, 0.7467, 0.4415, 0.7467, 0.4415, 0.7227, 0.4425, 0.7242, 0.4375, 0.6497, 0.4383, 0.6458, 0.4164, 0.6677, 0.4369, 0.6677, 0.4369, 0.6758, 0.4428, 0.6497, 0.4383, 0.08164, 0.8826, 0.0668, 0.8685, 0.07705, 0.8588, 0.07705, 0.8588, 0.09361, 0.8692, 0.08164, 0.8826, 0.1039, 0.8774, 0.1142, 0.8852, 0.1004, 0.8977, 0.1004, 0.8977, 0.09024, 0.8906, 0.1039, 0.8774, 0.1251, 0.9206, 0.1004, 0.8977, 0.1142, 0.8852, 0.1142, 0.8852, 0.1392, 0.9079, 0.1251, 0.9206, 0.6497, 0.4383, 0.6378, 0.4203, 0.6242, 0.4111, 0.6242, 0.4111, 0.6458, 0.4164, 0.6497, 0.4383, 0.8684, 0.39, 0.8411, 0.4439, 0.8428, 0.4287, 0.8428, 0.4287, 0.8858, 0.3795, 0.8684, 0.39, 0.8217, 0.443, 0.8211, 0.429, 0.8428, 0.4287, 0.8428, 0.4287, 0.8411, 0.4439, 0.8217, 0.443, 0.7467, 0.4415, 0.7454, 0.4373, 0.7746, 0.4379, 0.7746, 0.4379, 0.777, 0.4414, 0.7467, 0.4415, 0.8217, 0.443, 0.8034, 0.4426, 0.8035, 0.4304, 0.8035, 0.4304, 0.8211, 0.429, 0.8217, 0.443, 0.05861, 0.877, 0.04932, 0.8795, 0.04337, 0.8646, 0.04337, 0.8646, 0.0668, 0.8685, 0.05861, 0.877, 0.8559, 0.4247, 0.8684, 0.39, 0.8882, 0.3827, 0.8882, 0.3827, 0.8828, 0.3869, 0.8559, 0.4247, 0.7976, 0.4494, 0.777, 0.4414, 0.8034, 0.4426, 0.8034, 0.4426, 0.8119, 0.453, 0.7976, 0.4494, 0.777, 0.4414, 0.7976, 0.4494, 0.7628, 0.4489, 0.7628, 0.4489, 0.7467, 0.4415, 0.777, 0.4414, 0.8251, 0.455, 0.8217, 0.443, 0.8411, 0.4439, 0.8411, 0.4439, 0.8415, 0.4513, 0.8251, 0.455, 0.8415, 0.4513, 0.8411, 0.4439, 0.8684, 0.39, 0.8684, 0.39, 0.8559, 0.4247, 0.8415, 0.4513, 0.6497, 0.4383, 0.6681, 0.4535, 0.6476, 0.4463, 0.6476, 0.4463, 0.6378, 0.4203, 0.6497, 0.4383, 0.09343, 0.9108, 0.1004, 0.8977, 0.1251, 0.9206, 0.1251, 0.9206, 0.1153, 0.9313, 0.09343, 0.9108, 0.07434, 0.8978, 0.08164, 0.8826, 0.09024, 0.8906, 0.09024, 0.8906, 0.08354, 0.9053, 0.07434, 0.8978, 0.07434, 0.8978, 0.05861, 0.877, 0.0668, 0.8685, 0.0668, 0.8685, 0.08164, 0.8826, 0.07434, 0.8978, 0.6758, 0.4428, 0.6858, 0.4533, 0.6681, 0.4535, 0.6681, 0.4535, 0.6497, 0.4383, 0.6758, 0.4428, 0.7086, 0.4527, 0.7014, 0.4375, 0.7227, 0.4425, 0.7227, 0.4425, 0.7422, 0.4509, 0.7086, 0.4527, 0.6858, 0.4533, 0.6758, 0.4428, 0.7014, 0.4375, 0.7014, 0.4375, 0.7086, 0.4527, 0.6858, 0.4533, 0.1358, 0.9427, 0.1183, 0.9472, 0.1153, 0.9313, 0.1153, 0.9313, 0.1251, 0.9206, 0.1358, 0.9427, 0.124, 0.9711, 0.1399, 0.9604, 0.1432, 0.968, 0.1432, 0.968, 0.1212, 0.9791, 0.124, 0.9711, 0.1214, 0.9606, 0.1376, 0.9494, 0.1399, 0.9604, 0.1399, 0.9604, 0.124, 0.9711, 0.1214, 0.9606, 0.7999, 0.03005, 0.8259, 0.03577, 0.8222, 0.06027, 0.8222, 0.06027, 0.7964, 0.05669, 0.7999, 0.03005, 0.7652, 0.7067, 0.6628, 0.7552, 0.6564, 0.7509, 0.6564, 0.7509, 0.7516, 0.6933, 0.7652, 0.7067, 0.794, 0.6238, 0.833, 0.6435, 0.7779, 0.7206, 0.7779, 0.7206, 0.7652, 0.7067, 0.794, 0.6238, 0.5383, 0.9015, 0.5496, 0.8702, 0.5525, 0.8844, 0.5525, 0.8844, 0.5479, 0.8958, 0.5383, 0.9015, 0.8892, 0.5589, 0.8644, 0.5324, 0.8923, 0.5328, 0.8923, 0.5328, 0.9083, 0.5344, 0.8892, 0.5589, 0.6706, 0.8487, 0.6373, 0.8264, 0.6859, 0.7687, 0.6859, 0.7687, 0.7196, 0.7921, 0.6706, 0.8487, 0.716, 0.8238, 0.7196, 0.8348, 0.7105, 0.8467, 0.7105, 0.8467, 0.6986, 0.8441, 0.716, 0.8238, 0.6859, 0.7687, 0.7779, 0.7206, 0.7977, 0.7317, 0.7977, 0.7317, 0.7196, 0.7921, 0.6859, 0.7687, 0.8114, 0.7373, 0.7487, 0.8096, 0.7196, 0.7921, 0.7196, 0.7921, 0.7977, 0.7317, 0.8114, 0.7373, 0.7977, 0.7317, 0.7779, 0.7206, 0.833, 0.6435, 0.833, 0.6435, 0.8501, 0.6613, 0.7977, 0.7317, 0.8656, 0.6796, 0.8795, 0.6881, 0.8201, 0.7425, 0.8201, 0.7425, 0.8114, 0.7373, 0.8656, 0.6796, 0.8501, 0.6613, 0.833, 0.6435, 0.8697, 0.6091, 0.8697, 0.6091, 0.8845, 0.6231, 0.8501, 0.6613, 0.898, 0.6433, 0.9023, 0.6376, 0.9081, 0.6534, 0.8845, 0.6231, 0.8697, 0.6091, 0.9027, 0.5776, 0.9027, 0.5776, 0.9137, 0.5884, 0.8845, 0.6231, 0.929, 0.6072, 0.9313, 0.6024, 0.9362, 0.6205, 0.9027, 0.5776, 0.9253, 0.5364, 0.9476, 0.5523, 0.9476, 0.5523, 0.9137, 0.5884, 0.9027, 0.5776, 0.9534, 0.5647, 0.9313, 0.6024, 0.9137, 0.5884, 0.9137, 0.5884, 0.9476, 0.5523, 0.9534, 0.5647, 0.5857, 0.9494, 0.5539, 0.9366, 0.597, 0.8853, 0.597, 0.8853, 0.6238, 0.9016, 0.5857, 0.9494, 0.6099, 0.9485, 0.6179, 0.94, 0.6276, 0.944, 0.3814, 0.5098, 0.3777, 0.4961, 0.4001, 0.4964, 0.4001, 0.4964, 0.3998, 0.5105, 0.3814, 0.5098, 0.3777, 0.4961, 0.3814, 0.5098, 0.3121, 0.5401, 0.3121, 0.5401, 0.3049, 0.5267, 0.3777, 0.4961, 0.3998, 0.5105, 0.4078, 0.5252, 0.3895, 0.5315, 0.3895, 0.5315, 0.3814, 0.5098, 0.3998, 0.5105, 0.3814, 0.5098, 0.3895, 0.5315, 0.3554, 0.5558, 0.3554, 0.5558, 0.3121, 0.5401, 0.3814, 0.5098, 0.4786, 0.675, 0.3994, 0.7454, 0.4216, 0.713, 0.4216, 0.713, 0.4676, 0.6718, 0.4786, 0.675, 0.4858, 0.6539, 0.4961, 0.6528, 0.4786, 0.675, 0.4786, 0.675, 0.4676, 0.6718, 0.4858, 0.6539, 0.4676, 0.6718, 0.4216, 0.713, 0.4308, 0.6861, 0.4308, 0.6861, 0.455, 0.6634, 0.4676, 0.6718, 0.455, 0.6634, 0.4744, 0.6474, 0.4858, 0.6539, 0.4858, 0.6539, 0.4676, 0.6718, 0.455, 0.6634, 0.4645, 0.5844, 0.4364, 0.6122, 0.4156, 0.5834, 0.4156, 0.5834, 0.4459, 0.5604, 0.4645, 0.5844, 0.4729, 0.5725, 0.4645, 0.5844, 0.4459, 0.5604, 0.4459, 0.5604, 0.457, 0.5501, 0.4729, 0.5725, 0.4361, 0.5508, 0.4459, 0.5604, 0.4156, 0.5834, 0.4156, 0.5834, 0.4022, 0.5707, 0.4361, 0.5508, 0.4477, 0.5415, 0.457, 0.5501, 0.4459, 0.5604, 0.4459, 0.5604, 0.4361, 0.5508, 0.4477, 0.5415, 0.3826, 0.5709, 0.3554, 0.5558, 0.3895, 0.5315, 0.3895, 0.5315, 0.4263, 0.5406, 0.3826, 0.5709, 0.4263, 0.5406, 0.3895, 0.5315, 0.4078, 0.5252, 0.4078, 0.5252, 0.4372, 0.5343, 0.4263, 0.5406, 0.4425, 0.6337, 0.4679, 0.6014, 0.4704, 0.6207, 0.4704, 0.6207, 0.4488, 0.656, 0.4425, 0.6337, 0.4679, 0.6014, 0.4776, 0.5906, 0.4795, 0.6122, 0.4795, 0.6122, 0.4704, 0.6207, 0.4679, 0.6014, 0.455, 0.6634, 0.4308, 0.6861, 0.4488, 0.656, 0.4488, 0.656, 0.4704, 0.6207, 0.455, 0.6634, 0.4795, 0.6122, 0.4744, 0.6474, 0.455, 0.6634, 0.455, 0.6634, 0.4704, 0.6207, 0.4795, 0.6122, 0.5796, 0.8514, 0.6098, 0.8664, 0.597, 0.8853, 0.597, 0.8853, 0.5704, 0.8668, 0.5796, 0.8514, 0.6238, 0.9016, 0.597, 0.8853, 0.6098, 0.8664, 0.6098, 0.8664, 0.64, 0.8847, 0.6238, 0.9016, 0.64, 0.8847, 0.6098, 0.8664, 0.6373, 0.8264, 0.6373, 0.8264, 0.6706, 0.8487, 0.64, 0.8847, 0.6633, 0.9055, 0.6891, 0.9173, 0.6714, 0.9291, 0.6714, 0.9291, 0.6483, 0.9132, 0.6633, 0.9055, 0.07842, 0.8101, 0.08885, 0.8416, 0.0444, 0.8241, 0.0444, 0.8241, 0.06201, 0.7948, 0.07842, 0.8101, 0.1116, 0.7724, 0.07842, 0.8101, 0.06201, 0.7948, 0.06201, 0.7948, 0.1222, 0.7095, 0.1116, 0.7724, 0.904, 0.3398, 0.9032, 0.354, 0.8885, 0.3756, 0.8885, 0.3756, 0.8944, 0.3549, 0.904, 0.3398, 0.9028, 0.3304, 0.904, 0.3398, 0.8944, 0.3549, 0.8944, 0.3549, 0.8507, 0.369, 0.9028, 0.3304, 0.7918, 0.4271, 0.7908, 0.4154, 0.8167, 0.4114, 0.8167, 0.4114, 0.8217, 0.4253, 0.7918, 0.4271, 0.8113, 0.3884, 0.8167, 0.4114, 0.7908, 0.4154, 0.7908, 0.4154, 0.7864, 0.3969, 0.8113, 0.3884, 0.7719, 0.4153, 0.7703, 0.4272, 0.7463, 0.43, 0.7463, 0.43, 0.7422, 0.4162, 0.7719, 0.4153, 0.7437, 0.3963, 0.7633, 0.3971, 0.7719, 0.4153, 0.7719, 0.4153, 0.7422, 0.4162, 0.7437, 0.3963, 0.8456, 0.4139, 0.8217, 0.4253, 0.8167, 0.4114, 0.8167, 0.4114, 0.8531, 0.3955, 0.8456, 0.4139, 0.8113, 0.3884, 0.8475, 0.3806, 0.8531, 0.3955, 0.8531, 0.3955, 0.8167, 0.4114, 0.8113, 0.3884, 0.8885, 0.3756, 0.8456, 0.4139, 0.8531, 0.3955, 0.8531, 0.3955, 0.8944, 0.3549, 0.8885, 0.3756, 0.8475, 0.3806, 0.8507, 0.369, 0.8944, 0.3549, 0.8944, 0.3549, 0.8531, 0.3955, 0.8475, 0.3806, 0.6352, 0.3867, 0.6447, 0.4107, 0.612, 0.3819, 0.612, 0.3819, 0.5948, 0.3608, 0.6352, 0.3867, 0.654, 0.3817, 0.6352, 0.3867, 0.5948, 0.3608, 0.5948, 0.3608, 0.5835, 0.3275, 0.654, 0.3817, 0.1443, 0.8944, 0.1238, 0.8715, 0.1416, 0.8502, 0.1416, 0.8502, 0.1681, 0.882, 0.1443, 0.8944, 0.1698, 0.877, 0.1681, 0.882, 0.1416, 0.8502, 0.1416, 0.8502, 0.1458, 0.8469, 0.1698, 0.877, 0.1144, 0.8644, 0.126, 0.8412, 0.1416, 0.8502, 0.1416, 0.8502, 0.1238, 0.8715, 0.1144, 0.8644, 0.1125, 0.8213, 0.1282, 0.8341, 0.126, 0.8412, 0.126, 0.8412, 0.1104, 0.8303, 0.1125, 0.8213, 0.1104, 0.8303, 0.1054, 0.857, 0.08885, 0.8416, 0.08885, 0.8416, 0.07842, 0.8101, 0.1104, 0.8303, 0.07842, 0.8101, 0.1116, 0.7724, 0.1125, 0.8213, 0.1125, 0.8213, 0.1104, 0.8303, 0.07842, 0.8101, 0.6653, 0.4253, 0.6447, 0.4107, 0.6352, 0.3867, 0.6352, 0.3867, 0.6598, 0.4046, 0.6653, 0.4253, 0.6598, 0.4046, 0.6352, 0.3867, 0.654, 0.3817, 0.654, 0.3817, 0.6737, 0.3892, 0.6598, 0.4046, 0.7318, 0.4302, 0.7149, 0.4149, 0.7422, 0.4162, 0.7422, 0.4162, 0.7463, 0.43, 0.7318, 0.4302, 0.6934, 0.3916, 0.7299, 0.3953, 0.7149, 0.4149, 0.7149, 0.4149, 0.6884, 0.4088, 0.6934, 0.3916, 0.6884, 0.4088, 0.6999, 0.4231, 0.6653, 0.4253, 0.6653, 0.4253, 0.6598, 0.4046, 0.6884, 0.4088, 0.6934, 0.3916, 0.6884, 0.4088, 0.6598, 0.4046, 0.6598, 0.4046, 0.6737, 0.3892, 0.6934, 0.3916, 0.1805, 0.9014, 0.1896, 0.9091, 0.168, 0.9304, 0.168, 0.9304, 0.155, 0.9101, 0.1805, 0.9014, 0.2224, 0.8898, 0.1896, 0.9091, 0.1805, 0.9014, 0.1805, 0.9014, 0.2143, 0.884, 0.2224, 0.8898, 0.1688, 0.9566, 0.1581, 0.9616, 0.1758, 0.9378, 0.1758, 0.9378, 0.19, 0.9352, 0.1688, 0.9566, 0.1925, 0.9402, 0.1688, 0.9566, 0.19, 0.9352, 0.19, 0.9352, 0.2032, 0.9137, 0.1925, 0.9402, 0.1758, 0.9378, 0.168, 0.9304, 0.1896, 0.9091, 0.1896, 0.9091, 0.19, 0.9352, 0.1758, 0.9378, 0.2032, 0.9137, 0.19, 0.9352, 0.1896, 0.9091, 0.1896, 0.9091, 0.2224, 0.8898, 0.2032, 0.9137, 0.7782, 0.05846, 0.7618, 0.05551, 0.7647, 0.02601, 0.7647, 0.02601, 0.7825, 0.02625, 0.7782, 0.05846, 0.8088, 0.27, 0.7708, 0.2652, 0.7618, 0.05551, 0.7618, 0.05551, 0.7782, 0.05846, 0.8088, 0.27, 0.4888, 0.5885, 0.4833, 0.5684, 0.5007, 0.5628, 0.5007, 0.5628, 0.5035, 0.5877, 0.4888, 0.5885, 0.4776, 0.5906, 0.4729, 0.5725, 0.4833, 0.5684, 0.4833, 0.5684, 0.4888, 0.5885, 0.4776, 0.5906, 0.4551, 0.5327, 0.4418, 0.525, 0.4489, 0.5087, 0.4489, 0.5087, 0.4692, 0.5204, 0.4551, 0.5327, 0.4477, 0.5415, 0.4372, 0.5343, 0.4418, 0.525, 0.4418, 0.525, 0.4551, 0.5327, 0.4477, 0.5415, 0.71, 0.05842, 0.7008, 0.02599, 0.7216, 0.0263, 0.7216, 0.0263, 0.7287, 0.05497, 0.71, 0.05842, 0.702, 0.2694, 0.71, 0.05842, 0.7287, 0.05497, 0.7287, 0.05497, 0.7296, 0.2658, 0.702, 0.2694, 0.4488, 0.656, 0.3494, 0.7558, 0.3587, 0.7224, 0.3587, 0.7224, 0.4425, 0.6337, 0.4488, 0.656, 0.2928, 0.6455, 0.2248, 0.6512, 0.3826, 0.5709, 0.3826, 0.5709, 0.4022, 0.5707, 0.2928, 0.6455, 0.3271, 0.6657, 0.1729, 0.7973, 0.1589, 0.7815, 0.1589, 0.7815, 0.2928, 0.6455, 0.3271, 0.6657, 0.3494, 0.7558, 0.2425, 0.8669, 0.2407, 0.8638, 0.2407, 0.8638, 0.3587, 0.7224, 0.3494, 0.7558, 0.2425, 0.8669, 0.2224, 0.8898, 0.2143, 0.884, 0.2143, 0.884, 0.2407, 0.8638, 0.2425, 0.8669, 0.7516, 0.2636, 0.7437, 0.3963, 0.7299, 0.3953, 0.7299, 0.3953, 0.7296, 0.2658, 0.7516, 0.2636, 0.1729, 0.7973, 0.1458, 0.8469, 0.1282, 0.8341, 0.1282, 0.8341, 0.1589, 0.7815, 0.1729, 0.7973, 0.7864, 0.3969, 0.7633, 0.3971, 0.7708, 0.2652, 0.7708, 0.2652, 0.8088, 0.27, 0.7864, 0.3969, 0.168, 0.9304, 0.1571, 0.9427, 0.1481, 0.9247, 0.1481, 0.9247, 0.155, 0.9101, 0.168, 0.9304, 0.7242, 0.4375, 0.6931, 0.4288, 0.6999, 0.4231, 0.6999, 0.4231, 0.7318, 0.4302, 0.7242, 0.4375, 0.09361, 0.8692, 0.1054, 0.857, 0.1144, 0.8644, 0.1144, 0.8644, 0.1039, 0.8774, 0.09361, 0.8692, 0.8217, 0.4253, 0.8211, 0.429, 0.8035, 0.4304, 0.8035, 0.4304, 0.7918, 0.4271, 0.8217, 0.4253, 0.1571, 0.9427, 0.1376, 0.9494, 0.1358, 0.9427, 0.1358, 0.9427, 0.1481, 0.9247, 0.1571, 0.9427, 0.7227, 0.4425, 0.7014, 0.4375, 0.6931, 0.4288, 0.6931, 0.4288, 0.7242, 0.4375, 0.7227, 0.4425, 0.09024, 0.8906, 0.08164, 0.8826, 0.09361, 0.8692, 0.09361, 0.8692, 0.1039, 0.8774, 0.09024, 0.8906, 0.8034, 0.4426, 0.777, 0.4414, 0.7746, 0.4379, 0.7746, 0.4379, 0.8035, 0.4304, 0.8034, 0.4426, 0.8217, 0.443, 0.8251, 0.455, 0.8119, 0.453, 0.8119, 0.453, 0.8034, 0.4426, 0.8217, 0.443, 0.08354, 0.9053, 0.09024, 0.8906, 0.1004, 0.8977, 0.1004, 0.8977, 0.09343, 0.9108, 0.08354, 0.9053, 0.7422, 0.4509, 0.7227, 0.4425, 0.7467, 0.4415, 0.7467, 0.4415, 0.7628, 0.4489, 0.7422, 0.4509, 0.1183, 0.9472, 0.1358, 0.9427, 0.1376, 0.9494, 0.1376, 0.9494, 0.1214, 0.9606, 0.1183, 0.9472, 0.6092, 0.8101, 0.5886, 0.7916, 0.6158, 0.777, 0.6158, 0.777, 0.6227, 0.7941, 0.6092, 0.8101, 0.7779, 0.7206, 0.6859, 0.7687, 0.6628, 0.7552, 0.6628, 0.7552, 0.7652, 0.7067, 0.7779, 0.7206, 0.7652, 0.7067, 0.7516, 0.6933, 0.7856, 0.6129, 0.7856, 0.6129, 0.794, 0.6238, 0.7652, 0.7067, 0.5671, 0.8899, 0.5728, 0.886, 0.5807, 0.8857, 0.5589, 0.9023, 0.5671, 0.8899, 0.5807, 0.8857, 0.5589, 0.9023, 0.5807, 0.8857, 0.5597, 0.9158, 0.9083, 0.5344, 0.9253, 0.5364, 0.9027, 0.5776, 0.9027, 0.5776, 0.8892, 0.5589, 0.9083, 0.5344, 0.7259, 0.8538, 0.7333, 0.8447, 0.7455, 0.8423, 0.7455, 0.8423, 0.7245, 0.8671, 0.7259, 0.8538, 0.8201, 0.7425, 0.77, 0.8154, 0.7487, 0.8096, 0.7487, 0.8096, 0.8114, 0.7373, 0.8201, 0.7425, 0.8114, 0.7373, 0.7977, 0.7317, 0.8501, 0.6613, 0.8501, 0.6613, 0.8656, 0.6796, 0.8114, 0.7373, 0.898, 0.6433, 0.8841, 0.637, 0.9023, 0.6376, 0.929, 0.6072, 0.9132, 0.5988, 0.9313, 0.6024, 0.9584, 0.5768, 0.9432, 0.6179, 0.9313, 0.6024, 0.9313, 0.6024, 0.9534, 0.5647, 0.9584, 0.5768, 0.6179, 0.94, 0.6099, 0.9485, 0.6098, 0.9313, 0.4022, 0.5707, 0.3826, 0.5709, 0.4263, 0.5406, 0.4263, 0.5406, 0.4361, 0.5508, 0.4022, 0.5707, 0.4361, 0.5508, 0.4263, 0.5406, 0.4372, 0.5343, 0.4372, 0.5343, 0.4477, 0.5415, 0.4361, 0.5508, 0.4364, 0.6122, 0.4645, 0.5844, 0.4679, 0.6014, 0.4679, 0.6014, 0.4425, 0.6337, 0.4364, 0.6122, 0.4645, 0.5844, 0.4729, 0.5725, 0.4776, 0.5906, 0.4776, 0.5906, 0.4679, 0.6014, 0.4645, 0.5844, 0.5704, 0.8668, 0.5457, 0.858, 0.5553, 0.839, 0.5553, 0.839, 0.5796, 0.8514, 0.5704, 0.8668, 0.6483, 0.9132, 0.6238, 0.9016, 0.64, 0.8847, 0.64, 0.8847, 0.6633, 0.9055, 0.6483, 0.9132, 0.7918, 0.4271, 0.7703, 0.4272, 0.7719, 0.4153, 0.7719, 0.4153, 0.7908, 0.4154, 0.7918, 0.4271, 0.7864, 0.3969, 0.7908, 0.4154, 0.7719, 0.4153, 0.7719, 0.4153, 0.7633, 0.3971, 0.7864, 0.3969, 0.1054, 0.857, 0.1104, 0.8303, 0.126, 0.8412, 0.126, 0.8412, 0.1144, 0.8644, 0.1054, 0.857, 0.126, 0.8412, 0.1282, 0.8341, 0.1458, 0.8469, 0.1458, 0.8469, 0.1416, 0.8502, 0.126, 0.8412, 0.6999, 0.4231, 0.6884, 0.4088, 0.7149, 0.4149, 0.7149, 0.4149, 0.7318, 0.4302, 0.6999, 0.4231, 0.7149, 0.4149, 0.7299, 0.3953, 0.7437, 0.3963, 0.7437, 0.3963, 0.7422, 0.4162, 0.7149, 0.4149, 0.155, 0.9101, 0.1443, 0.8944, 0.1681, 0.882, 0.1681, 0.882, 0.1805, 0.9014, 0.155, 0.9101, 0.2143, 0.884, 0.1805, 0.9014, 0.1681, 0.882, 0.1681, 0.882, 0.1698, 0.877, 0.2143, 0.884, 0.6503, 0.9308, 0.6483, 0.9132, 0.6714, 0.9291, 0.6098, 0.9313, 0.6099, 0.9485, 0.5857, 0.9494, 0.5857, 0.9494, 0.6238, 0.9016, 0.6274, 0.9088, 0.6274, 0.9088, 0.6098, 0.9313, 0.5857, 0.9494, 0.6238, 0.9016, 0.6483, 0.9132, 0.6274, 0.9088, 0.6714, 0.9291, 0.6353, 0.947, 0.6276, 0.944, 0.6276, 0.944, 0.6503, 0.9308, 0.6714, 0.9291, 0.6353, 0.947, 0.6099, 0.9485, 0.6276, 0.944, 0.6436, 0.9166, 0.6483, 0.9132, 0.6503, 0.9308, 0.6274, 0.9088, 0.6483, 0.9132, 0.6436, 0.9166, 0.6632, 0.8875, 0.6633, 0.9055, 0.64, 0.8847, 0.6781, 0.8688, 0.6994, 0.8684, 0.6946, 0.8747, 0.7006, 0.8868, 0.6994, 0.8684, 0.7281, 0.8882, 0.6946, 0.8747, 0.6994, 0.8684, 0.7006, 0.8868, 0.6706, 0.8487, 0.6781, 0.8688, 0.6632, 0.8875, 0.6632, 0.8875, 0.64, 0.8847, 0.6706, 0.8487, 0.6706, 0.8487, 0.6994, 0.8684, 0.6781, 0.8688, 0.6891, 0.9173, 0.6856, 0.9033, 0.7006, 0.8868, 0.7006, 0.8868, 0.7281, 0.8882, 0.6891, 0.9173, 0.6891, 0.9173, 0.6633, 0.9055, 0.6856, 0.9033, 0.5807, 0.8857, 0.5704, 0.8668, 0.597, 0.8853, 0.5324, 0.9031, 0.5457, 0.858, 0.5496, 0.8702, 0.5496, 0.8702, 0.5383, 0.9015, 0.5324, 0.9031, 0.5383, 0.9015, 0.5414, 0.9219, 0.5324, 0.9031, 0.5457, 0.858, 0.5704, 0.8668, 0.5496, 0.8702, 0.597, 0.8853, 0.5539, 0.9366, 0.5597, 0.9158, 0.5597, 0.9158, 0.5807, 0.8857, 0.597, 0.8853, 0.5539, 0.9366, 0.5414, 0.9219, 0.5597, 0.9158, 0.5704, 0.8329, 0.5796, 0.8514, 0.5553, 0.839, 0.5826, 0.8468, 0.5704, 0.8329, 0.5839, 0.8306, 0.5839, 0.8306, 0.5917, 0.8358, 0.5826, 0.8468, 0.6164, 0.8296, 0.6092, 0.8101, 0.6373, 0.8264, 0.6041, 0.832, 0.5973, 0.8276, 0.6054, 0.8153, 0.6054, 0.8153, 0.6164, 0.8296, 0.6041, 0.832, 0.5886, 0.7916, 0.5877, 0.8092, 0.5704, 0.8329, 0.5704, 0.8329, 0.5553, 0.839, 0.5886, 0.7916, 0.5886, 0.7916, 0.6092, 0.8101, 0.5877, 0.8092, 0.6098, 0.8664, 0.6052, 0.8551, 0.6164, 0.8296, 0.6164, 0.8296, 0.6373, 0.8264, 0.6098, 0.8664, 0.5972, 0.8541, 0.6052, 0.8551, 0.6098, 0.8664, 0.6098, 0.8664, 0.5796, 0.8514, 0.5972, 0.8541, 0.8081, 0.6017, 0.794, 0.6238, 0.7856, 0.6129, 0.8248, 0.5931, 0.8289, 0.5978, 0.8234, 0.6037, 0.8234, 0.6037, 0.8197, 0.6002, 0.8248, 0.5931, 0.846, 0.5983, 0.8425, 0.5802, 0.8697, 0.6091, 0.8335, 0.6016, 0.846, 0.5983, 0.8269, 0.6183, 0.8269, 0.6183, 0.8271, 0.607, 0.8335, 0.6016, 0.8398, 0.5645, 0.8425, 0.5802, 0.8294, 0.5649, 0.8398, 0.5645, 0.8621, 0.5437, 0.8599, 0.558, 0.8599, 0.558, 0.8529, 0.5655, 0.8398, 0.5645, 0.8814, 0.5656, 0.8892, 0.5589, 0.9027, 0.5776, 0.8695, 0.5663, 0.8649, 0.5631, 0.8752, 0.551, 0.8752, 0.551, 0.8814, 0.5656, 0.8695, 0.5663, 0.8962, 0.6212, 0.9023, 0.6376, 0.8845, 0.6231, 0.8643, 0.6579, 0.8656, 0.6796, 0.8501, 0.6613, 0.9081, 0.6534, 0.9023, 0.6376, 0.9182, 0.6539, 0.9362, 0.6205, 0.9313, 0.6024, 0.9432, 0.6179, 0.9137, 0.5884, 0.9313, 0.6024, 0.9132, 0.5988, 0.8845, 0.6231, 0.9137, 0.5884, 0.9132, 0.5988, 0.9132, 0.5988, 0.8962, 0.6212, 0.8845, 0.6231, 0.8845, 0.6231, 0.9023, 0.6376, 0.8841, 0.637, 0.8501, 0.6613, 0.8845, 0.6231, 0.8841, 0.637, 0.8841, 0.637, 0.8643, 0.6579, 0.8501, 0.6613, 0.8795, 0.6881, 0.8656, 0.6796, 0.8831, 0.677, 0.9182, 0.6539, 0.8795, 0.6881, 0.8831, 0.677, 0.8831, 0.677, 0.9081, 0.6534, 0.9182, 0.6539, 0.9432, 0.6179, 0.9182, 0.6539, 0.9191, 0.6428, 0.9191, 0.6428, 0.9362, 0.6205, 0.9432, 0.6179, 0.8697, 0.6091, 0.86, 0.5847, 0.8814, 0.5656, 0.8814, 0.5656, 0.9027, 0.5776, 0.8697, 0.6091, 0.8644, 0.5324, 0.8892, 0.5589, 0.8621, 0.5437, 0.8398, 0.5645, 0.8294, 0.5649, 0.8644, 0.5324, 0.8644, 0.5324, 0.8621, 0.5437, 0.8398, 0.5645, 0.8697, 0.6091, 0.8425, 0.5802, 0.86, 0.5847, 0.833, 0.6435, 0.8269, 0.6183, 0.846, 0.5983, 0.846, 0.5983, 0.8697, 0.6091, 0.833, 0.6435, 0.8294, 0.5649, 0.8425, 0.5802, 0.8269, 0.5781, 0.8081, 0.6017, 0.7856, 0.6129, 0.8294, 0.5649, 0.8294, 0.5649, 0.8269, 0.5781, 0.8081, 0.6017, 0.833, 0.6435, 0.794, 0.6238, 0.8269, 0.6183, 0.5826, 0.8468, 0.5796, 0.8514, 0.5704, 0.8329, 0.5972, 0.8541, 0.5796, 0.8514, 0.5826, 0.8468, 0.6054, 0.8153, 0.6092, 0.8101, 0.6164, 0.8296, 0.5877, 0.8092, 0.6092, 0.8101, 0.6054, 0.8153, 0.9182, 0.6539, 0.9023, 0.6376, 0.9191, 0.6428, 0.8137, 0.6119, 0.794, 0.6238, 0.8081, 0.6017, 0.8269, 0.6183, 0.794, 0.6238, 0.8137, 0.6119, 0.8377, 0.5853, 0.8425, 0.5802, 0.846, 0.5983, 0.8269, 0.5781, 0.8425, 0.5802, 0.8377, 0.5853, 0.8469, 0.5766, 0.8425, 0.5802, 0.8398, 0.5645, 0.86, 0.5847, 0.8425, 0.5802, 0.8469, 0.5766, 0.8752, 0.551, 0.8892, 0.5589, 0.8814, 0.5656, 0.8621, 0.5437, 0.8892, 0.5589, 0.8752, 0.551, 0.9045, 0.6348, 0.9023, 0.6376, 0.8962, 0.6212, 0.9191, 0.6428, 0.9023, 0.6376, 0.9045, 0.6348, 0.9186, 0.6318, 0.913, 0.6258, 0.919, 0.6175, 0.919, 0.6175, 0.9251, 0.6226, 0.9186, 0.6318, 0.8716, 0.6717, 0.8656, 0.6796, 0.8643, 0.6579, 0.8831, 0.677, 0.8656, 0.6796, 0.8716, 0.6717, 0.8939, 0.6564, 0.8886, 0.6529, 0.898, 0.6433, 0.898, 0.6433, 0.9081, 0.6534, 0.8939, 0.6564, 0.8768, 0.6568, 0.8643, 0.6579, 0.8841, 0.637, 0.8841, 0.637, 0.8832, 0.6496, 0.8768, 0.6568, 0.6701, 0.9003, 0.6633, 0.9055, 0.6632, 0.8875, 0.6856, 0.9033, 0.6633, 0.9055, 0.6701, 0.9003, 0.6856, 0.9033, 0.684, 0.8939, 0.689, 0.8882, 0.689, 0.8882, 0.7006, 0.8868, 0.6856, 0.9033, 0.6632, 0.8875, 0.6781, 0.8688, 0.6802, 0.8804, 0.6802, 0.8804, 0.6751, 0.8877, 0.6632, 0.8875, 0.5673, 0.8726, 0.5704, 0.8668, 0.5807, 0.8857, 0.5496, 0.8702, 0.5704, 0.8668, 0.5673, 0.8726, 0.5436, 0.9155, 0.5414, 0.9219, 0.5383, 0.9015, 0.5414, 0.9219, 0.5436, 0.9155, 0.5578, 0.9145, 0.5673, 0.8726, 0.5807, 0.8857, 0.5728, 0.886, 0.5594, 0.8877, 0.5673, 0.8726, 0.5728, 0.886, 0.5671, 0.8899, 0.5594, 0.8877, 0.5728, 0.886, 0.5594, 0.8877, 0.5525, 0.8844, 0.5496, 0.8702, 0.5496, 0.8702, 0.5673, 0.8726, 0.5594, 0.8877, 0.5479, 0.8958, 0.5538, 0.8976, 0.5436, 0.9155, 0.5436, 0.9155, 0.5383, 0.9015, 0.5479, 0.8958, 0.5589, 0.9023, 0.5578, 0.9145, 0.5436, 0.9155, 0.5436, 0.9155, 0.5538, 0.8976, 0.5589, 0.9023, 0.5589, 0.9023, 0.5538, 0.8976, 0.5594, 0.8877, 0.5594, 0.8877, 0.5671, 0.8899, 0.5589, 0.9023, 0.5525, 0.8844, 0.5594, 0.8877, 0.5538, 0.8976, 0.5538, 0.8976, 0.5479, 0.8958, 0.5525, 0.8844, 0.6701, 0.9003, 0.6632, 0.8875, 0.6751, 0.8877, 0.6751, 0.8877, 0.6789, 0.8905, 0.6701, 0.9003, 0.6789, 0.8905, 0.684, 0.8939, 0.6856, 0.9033, 0.6856, 0.9033, 0.6701, 0.9003, 0.6789, 0.8905, 0.689, 0.8882, 0.6848, 0.8846, 0.6946, 0.8747, 0.6946, 0.8747, 0.7006, 0.8868, 0.689, 0.8882, 0.6848, 0.8846, 0.6802, 0.8804, 0.6781, 0.8688, 0.6781, 0.8688, 0.6946, 0.8747, 0.6848, 0.8846, 0.6789, 0.8905, 0.6751, 0.8877, 0.6802, 0.8804, 0.6802, 0.8804, 0.6848, 0.8846, 0.6789, 0.8905, 0.6848, 0.8846, 0.689, 0.8882, 0.684, 0.8939, 0.684, 0.8939, 0.6789, 0.8905, 0.6848, 0.8846, 0.6237, 0.9274, 0.6297, 0.9211, 0.6333, 0.9254, 0.6333, 0.9254, 0.6276, 0.9313, 0.6237, 0.9274, 0.6297, 0.9211, 0.6237, 0.9274, 0.6098, 0.9313, 0.6098, 0.9313, 0.6274, 0.9088, 0.6297, 0.9211, 0.6377, 0.9293, 0.6314, 0.9345, 0.6276, 0.9313, 0.6276, 0.9313, 0.6333, 0.9254, 0.6377, 0.9293, 0.6314, 0.9345, 0.6377, 0.9293, 0.6503, 0.9308, 0.6503, 0.9308, 0.6276, 0.944, 0.6314, 0.9345, 0.6377, 0.9293, 0.6333, 0.9254, 0.6436, 0.9166, 0.6436, 0.9166, 0.6503, 0.9308, 0.6377, 0.9293, 0.6297, 0.9211, 0.6274, 0.9088, 0.6436, 0.9166, 0.6436, 0.9166, 0.6333, 0.9254, 0.6297, 0.9211, 0.6237, 0.9274, 0.6276, 0.9313, 0.6179, 0.94, 0.6179, 0.94, 0.6098, 0.9313, 0.6237, 0.9274, 0.6276, 0.9313, 0.6314, 0.9345, 0.6276, 0.944, 0.6276, 0.944, 0.6179, 0.94, 0.6276, 0.9313, 0.6054, 0.8153, 0.5973, 0.8276, 0.5907, 0.8209, 0.5907, 0.8209, 0.5877, 0.8092, 0.6054, 0.8153, 0.5839, 0.8306, 0.5704, 0.8329, 0.5877, 0.8092, 0.5877, 0.8092, 0.5907, 0.8209, 0.5839, 0.8306, 0.6052, 0.8551, 0.5972, 0.8541, 0.5968, 0.8418, 0.6041, 0.832, 0.6164, 0.8296, 0.6052, 0.8551, 0.6041, 0.832, 0.6052, 0.8551, 0.5968, 0.8418, 0.5968, 0.8418, 0.5972, 0.8541, 0.5826, 0.8468, 0.5826, 0.8468, 0.5917, 0.8358, 0.5968, 0.8418, 0.5917, 0.8358, 0.5973, 0.8276, 0.6041, 0.832, 0.6041, 0.832, 0.5968, 0.8418, 0.5917, 0.8358, 0.5907, 0.8209, 0.5973, 0.8276, 0.5917, 0.8358, 0.5917, 0.8358, 0.5839, 0.8306, 0.5907, 0.8209, 0.8886, 0.6529, 0.8832, 0.6496, 0.8841, 0.637, 0.8841, 0.637, 0.898, 0.6433, 0.8886, 0.6529, 0.8768, 0.6568, 0.8811, 0.6613, 0.8716, 0.6717, 0.8716, 0.6717, 0.8643, 0.6579, 0.8768, 0.6568, 0.8854, 0.6667, 0.8939, 0.6564, 0.9081, 0.6534, 0.9081, 0.6534, 0.8831, 0.677, 0.8854, 0.6667, 0.8811, 0.6613, 0.8854, 0.6667, 0.8831, 0.677, 0.8831, 0.677, 0.8716, 0.6717, 0.8811, 0.6613, 0.8854, 0.6667, 0.8811, 0.6613, 0.8886, 0.6529, 0.8886, 0.6529, 0.8939, 0.6564, 0.8854, 0.6667, 0.8811, 0.6613, 0.8768, 0.6568, 0.8832, 0.6496, 0.8832, 0.6496, 0.8886, 0.6529, 0.8811, 0.6613, 0.8335, 0.6016, 0.8289, 0.5978, 0.8377, 0.5853, 0.8377, 0.5853, 0.846, 0.5983, 0.8335, 0.6016, 0.8269, 0.5781, 0.8377, 0.5853, 0.8289, 0.5978, 0.8289, 0.5978, 0.8248, 0.5931, 0.8269, 0.5781, 0.8081, 0.6017, 0.8269, 0.5781, 0.8248, 0.5931, 0.8248, 0.5931, 0.8197, 0.6002, 0.8081, 0.6017, 0.8197, 0.6002, 0.8234, 0.6037, 0.8137, 0.6119, 0.8137, 0.6119, 0.8081, 0.6017, 0.8197, 0.6002, 0.8269, 0.6183, 0.8137, 0.6119, 0.8234, 0.6037, 0.8234, 0.6037, 0.8271, 0.607, 0.8269, 0.6183, 0.8335, 0.6016, 0.8271, 0.607, 0.8234, 0.6037, 0.8234, 0.6037, 0.8289, 0.5978, 0.8335, 0.6016, 0.8649, 0.5631, 0.8599, 0.558, 0.8621, 0.5437, 0.8621, 0.5437, 0.8752, 0.551, 0.8649, 0.5631, 0.8529, 0.5655, 0.8579, 0.5694, 0.8469, 0.5766, 0.8469, 0.5766, 0.8398, 0.5645, 0.8529, 0.5655, 0.8814, 0.5656, 0.86, 0.5847, 0.8621, 0.5742, 0.8621, 0.5742, 0.8695, 0.5663, 0.8814, 0.5656, 0.8579, 0.5694, 0.8621, 0.5742, 0.86, 0.5847, 0.86, 0.5847, 0.8469, 0.5766, 0.8579, 0.5694, 0.8621, 0.5742, 0.8579, 0.5694, 0.8649, 0.5631, 0.8649, 0.5631, 0.8695, 0.5663, 0.8621, 0.5742, 0.8579, 0.5694, 0.8529, 0.5655, 0.8599, 0.558, 0.8599, 0.558, 0.8649, 0.5631, 0.8579, 0.5694, 0.908, 0.621, 0.9135, 0.6128, 0.919, 0.6175, 0.919, 0.6175, 0.913, 0.6258, 0.908, 0.621, 0.9135, 0.6128, 0.908, 0.621, 0.8962, 0.6212, 0.8962, 0.6212, 0.9132, 0.5988, 0.9135, 0.6128, 0.908, 0.621, 0.913, 0.6258, 0.9045, 0.6348, 0.9045, 0.6348, 0.8962, 0.6212, 0.908, 0.621, 0.913, 0.6258, 0.9186, 0.6318, 0.9191, 0.6428, 0.9191, 0.6428, 0.9045, 0.6348, 0.913, 0.6258, 0.9186, 0.6318, 0.9251, 0.6226, 0.9362, 0.6205, 0.9362, 0.6205, 0.9191, 0.6428, 0.9186, 0.6318, 0.9251, 0.6226, 0.919, 0.6175, 0.929, 0.6072, 0.929, 0.6072, 0.9362, 0.6205, 0.9251, 0.6226, 0.919, 0.6175, 0.9135, 0.6128, 0.9132, 0.5988, 0.9132, 0.5988, 0.929, 0.6072, 0.919, 0.6175, 0.6628, 0.7552, 0.6859, 0.7687, 0.6601, 0.7783, 0.6601, 0.7783, 0.6511, 0.7605, 0.6628, 0.7552, 0.625, 0.779, 0.6227, 0.7941, 0.6158, 0.777, 0.6397, 0.8011, 0.6227, 0.7941, 0.6397, 0.7875, 0.77, 0.8154, 0.7281, 0.8882, 0.7245, 0.8671, 0.7245, 0.8671, 0.7455, 0.8423, 0.77, 0.8154, 0.716, 0.8238, 0.6986, 0.8441, 0.6706, 0.8487, 0.6706, 0.8487, 0.7196, 0.7921, 0.716, 0.8238, 0.6986, 0.8441, 0.7077, 0.8612, 0.6994, 0.8684, 0.6994, 0.8684, 0.6706, 0.8487, 0.6986, 0.8441, 0.7077, 0.8612, 0.6986, 0.8441, 0.7105, 0.8467, 0.7196, 0.7921, 0.7487, 0.8096, 0.7342, 0.8256, 0.7342, 0.8256, 0.716, 0.8238, 0.7196, 0.7921, 0.7487, 0.8096, 0.77, 0.8154, 0.7455, 0.8423, 0.7455, 0.8423, 0.7342, 0.8256, 0.7487, 0.8096, 0.7259, 0.8538, 0.7245, 0.8671, 0.7077, 0.8612, 0.7281, 0.8882, 0.6994, 0.8684, 0.7077, 0.8612, 0.7077, 0.8612, 0.7245, 0.8671, 0.7281, 0.8882, 0.7342, 0.8256, 0.7455, 0.8423, 0.7333, 0.8447, 0.7196, 0.8348, 0.7342, 0.8256, 0.7255, 0.8399, 0.7196, 0.8348, 0.7255, 0.8399, 0.7181, 0.8483, 0.7181, 0.8483, 0.7105, 0.8467, 0.7196, 0.8348, 0.7259, 0.8538, 0.7181, 0.8483, 0.7255, 0.8399, 0.7255, 0.8399, 0.7333, 0.8447, 0.7259, 0.8538, 0.6511, 0.7605, 0.6601, 0.7783, 0.6461, 0.7788, 0.6348, 0.7683, 0.6406, 0.7578, 0.6511, 0.7605, 0.6628, 0.7552, 0.6511, 0.7605, 0.6406, 0.7578, 0.6406, 0.7578, 0.6564, 0.7509, 0.6628, 0.7552, 0.6092, 0.8101, 0.6227, 0.7941, 0.6397, 0.8011, 0.6397, 0.8011, 0.6373, 0.8264, 0.6092, 0.8101, 0.6859, 0.7687, 0.6373, 0.8264, 0.6397, 0.8011, 0.6397, 0.8011, 0.6601, 0.7783, 0.6859, 0.7687, 0.6397, 0.7875, 0.6322, 0.7822, 0.6404, 0.7736, 0.6404, 0.7736, 0.6461, 0.7788, 0.6397, 0.7875, 0.6348, 0.7683, 0.6404, 0.7736, 0.6322, 0.7822, 0.6322, 0.7822, 0.625, 0.779, 0.6348, 0.7683, 0.5886, 0.7916, 0.6564, 0.7509, 0.6406, 0.7578, 0.6406, 0.7578, 0.6158, 0.777, 0.5886, 0.7916, 0.625, 0.779, 0.6158, 0.777, 0.6406, 0.7578, 0.6406, 0.7578, 0.6348, 0.7683, 0.625, 0.779, 0.6461, 0.7788, 0.6601, 0.7783, 0.6397, 0.8011, 0.6397, 0.8011, 0.6397, 0.7875, 0.6461, 0.7788, 0.7196, 0.8348, 0.716, 0.8238, 0.7342, 0.8256, 0.7333, 0.8447, 0.7255, 0.8399, 0.7342, 0.8256, 0.7077, 0.8612, 0.7181, 0.8483, 0.7259, 0.8538, 0.7105, 0.8467, 0.7181, 0.8483, 0.7077, 0.8612, 0.6227, 0.7941, 0.6322, 0.7822, 0.6397, 0.7875, 0.625, 0.779, 0.6322, 0.7822, 0.6227, 0.7941, 0.6511, 0.7605, 0.6404, 0.7736, 0.6348, 0.7683, 0.6461, 0.7788, 0.6404, 0.7736, 0.6511, 0.7605, 0.03072, 0.9621, 0.03072, 0.962, 0.03066, 0.9623, 0.03055, 0.962, 0.03072, 0.962, 0.0305, 0.9622, 0.03078, 0.9622, 0.03066, 0.9623, 0.0305, 0.9622, 0.03084, 0.9622, 0.03078, 0.9623, 0.03078, 0.9622, 0.03071, 0.9621, 0.03071, 0.962, 0.03066, 0.9623, 0.03057, 0.962, 0.03071, 0.962, 0.03053, 0.9622, 0.03075, 0.9622, 0.03066, 0.9623, 0.03053, 0.9622, 0.0308, 0.9622, 0.03075, 0.9622, 0.03075, 0.9622, 0.03057, 0.962, 0.03066, 0.9623, 0.03071, 0.962, 0.03071, 0.9621, 0.03066, 0.9623, 0.03075, 0.9622, 0.03053, 0.9622, 0.03071, 0.962, 0.03075, 0.9622, 0.03075, 0.9622, 0.0308, 0.9622, 0.03053, 0.9622, 0.03059, 0.9621, 0.03066, 0.9623, 0.0307, 0.9621, 0.0307, 0.9621, 0.03066, 0.9623, 0.03074, 0.9622, 0.03056, 0.9622, 0.0307, 0.9621, 0.03074, 0.9622, 0.03074, 0.9622, 0.03078, 0.9622, 0.03056, 0.9622, 0.03061, 0.9621, 0.03067, 0.9622, 0.03069, 0.9621, 0.03069, 0.9621, 0.03067, 0.9622, 0.03072, 0.9622, 0.03059, 0.9622, 0.03069, 0.9621, 0.03072, 0.9622, 0.03072, 0.9622, 0.03075, 0.9622, 0.03059, 0.9622, 0.03069, 0.9621, 0.03069, 0.9621, 0.03067, 0.9622, 0.03061, 0.9621, 0.03069, 0.9621, 0.03059, 0.9622, 0.03072, 0.9622, 0.03067, 0.9622, 0.03059, 0.9622, 0.03075, 0.9622, 0.03072, 0.9622, 0.03072, 0.9622, 0.03069, 0.9621, 0.03069, 0.9621, 0.03067, 0.9622, 0.03062, 0.9621, 0.03069, 0.9621, 0.0306, 0.9622, 0.03071, 0.9622, 0.03067, 0.9622, 0.0306, 0.9622, 0.03074, 0.9622, 0.03071, 0.9622, 0.03071, 0.9622, 0.04375, 0.9738, 0.04374, 0.9738, 0.04373, 0.9738, 0.04375, 0.9738, 0.03088, 0.9614, 0.03085, 0.9614, 0.0306, 0.9624, 0.0306, 0.9624, 0.04415, 0.9735, 0.04415, 0.9736, 0.04394, 0.9737, 0.04416, 0.9735, 0.03361, 0.9602, 0.03358, 0.9602, 0.03177, 0.9614, 0.03269, 0.9608, 0.04412, 0.9736, 0.04412, 0.9736, 0.04392, 0.9737, 0.04412, 0.9736, 0.03333, 0.9604, 0.03331, 0.9604, 0.03175, 0.9614, 0.03252, 0.9609, 0.04411, 0.9736, 0.0441, 0.9736, 0.04391, 0.9737, 0.0441, 0.9736, 0.03333, 0.9603, 0.03329, 0.9603, 0.03163, 0.9615, 0.03246, 0.9609, 0.04413, 0.9736, 0.04413, 0.9736, 0.04393, 0.9737, 0.04413, 0.9736, 0.03336, 0.9604, 0.03334, 0.9604, 0.03185, 0.9614, 0.0326, 0.9609, 0.04414, 0.9736, 0.04414, 0.9736, 0.04393, 0.9737, 0.04415, 0.9735, 0.03334, 0.9604, 0.03333, 0.9604, 0.03194, 0.9613, 0.03264, 0.9609, 0.04405, 0.9736, 0.04404, 0.9736, 0.04388, 0.9737, 0.04404, 0.9736, 0.03328, 0.96, 0.03325, 0.96, 0.0311, 0.9618, 0.03215, 0.9609, 0.04378, 0.9738, 0.04377, 0.9738, 0.04373, 0.9738, 0.04378, 0.9738, 0.03117, 0.9618, 0.0311, 0.9618, 0.03058, 0.9622, 0.03058, 0.9622, 0.04376, 0.9738, 0.04376, 0.9738, 0.04373, 0.9738, 0.04377, 0.9738, 0.03116, 0.9616, 0.03111, 0.9615, 0.03048, 0.9624, 0.03048, 0.9624, 0.04375, 0.9738, 0.04375, 0.9738, 0.04373, 0.9738, 0.04376, 0.9738, 0.0314, 0.9604, 0.03152, 0.9603, 0.03006, 0.9635, 0.03006, 0.9635, 0.04406, 0.9736, 0.04405, 0.9736, 0.04389, 0.9737, 0.04405, 0.9736, 0.03317, 0.9602, 0.03315, 0.9602, 0.0313, 0.9617, 0.03221, 0.9609, 0.04409, 0.9736, 0.04408, 0.9736, 0.0439, 0.9737, 0.04408, 0.9736, 0.03313, 0.9603, 0.0331, 0.9603, 0.03157, 0.9615, 0.03233, 0.9609, 0.04407, 0.9736, 0.04406, 0.9736, 0.04389, 0.9737, 0.04407, 0.9736, 0.03357, 0.9599, 0.03353, 0.9599, 0.03099, 0.9619, 0.03226, 0.9609, 0.04378, 0.9738, 0.04378, 0.9738, 0.04373, 0.9738, 0.04379, 0.9738, 0.03135, 0.9619, 0.03133, 0.9618, 0.03047, 0.9623, 0.03047, 0.9623, 0.04378, 0.9738, 0.04378, 0.9738, 0.04373, 0.9738, 0.04379, 0.9738, 0.03144, 0.9621, 0.03146, 0.9621, 0.03039, 0.9622, 0.03039, 0.9622, 0.04378, 0.9738, 0.04378, 0.9738, 0.04373, 0.9738, 0.04379, 0.9738, 0.03162, 0.9621, 0.0316, 0.962, 0.03022, 0.9622, 0.03022, 0.9622, 0.04413, 0.9736, 0.04412, 0.9736, 0.04392, 0.9737, 0.04412, 0.9736, 0.03369, 0.9602, 0.03367, 0.9602, 0.03145, 0.9617, 0.03255, 0.9609, 0.04377, 0.9738, 0.04376, 0.9738, 0.04373, 0.9738, 0.04377, 0.9738, 0.03113, 0.9617, 0.03109, 0.9617, 0.03055, 0.9623, 0.03055, 0.9623, 0.0441, 0.9736, 0.04409, 0.9736, 0.0439, 0.9737, 0.04409, 0.9736, 0.03368, 0.96, 0.03365, 0.96, 0.03115, 0.9618, 0.03237, 0.9609, 0.04378, 0.9738, 0.04378, 0.9738, 0.04373, 0.9738, 0.04379, 0.9738, 0.03154, 0.962, 0.03153, 0.9619, 0.03028, 0.9623, 0.03028, 0.9623])
me_default_07___default.materials.append(mat_07___default)
me_default_07___default.use_remesh_preserve_volume = False
me_default_07___default.use_remesh_preserve_attributes = False
me_default_07___default.use_mirror_vertex_groups = False
me_default_07___default.update()

# ---- objects
ob_default_07___default = bpy.data.objects.new('default_07 - Default', me_default_07___default)

# ---- transforms, parenting, visibility, modifiers, constraints
ob_default_07___default.location = (0.0, 0.0, 0.0)
ob_default_07___default.track_axis = 'POS_Z'
ob_default_07___default.lock_rotations_4d = False
ob_default_07___default.empty_display_type = 'ARROWS'
ob_default_07___default.lineart.crease_threshold = 0.0
_m = ob_default_07___default.modifiers.new('Mirror', 'MIRROR')

# ---- collection membership
col_collection_4.objects.link(ob_default_07___default)

# ---- scene / render settings (as saved in the file)
scene.frame_start = 1; scene.frame_end = 250; scene.frame_set(1)
scene.render.engine = 'BLENDER_EEVEE_NEXT'
scene.render.image_settings.file_format = 'JPEG'
scene.render.image_settings.color_mode = 'RGB'
scene.render.image_settings.compression = 90
scene.render.resolution_x = 800
scene.render.resolution_y = 600
scene.render.pixel_aspect_x = 100.0
scene.render.pixel_aspect_y = 100.0
scene.render.fps = 25
scene.render.dither_intensity = 0.0
scene.render.use_compositing = False
scene.render.use_sequencer = False
scene.render.use_bake_selected_to_active = True
scene.render.bake_margin = 2
scene.render.bake_bias = 0.04
scene.render.use_stamp_time = False
scene.render.use_stamp_date = False
scene.render.use_stamp_frame = False
scene.render.use_stamp_camera = False
scene.render.use_stamp_scene = False
scene.render.use_stamp_filename = False
scene.render.use_stamp_render_time = False
scene.render.stamp_font_size = 0
scene.cycles.use_denoising = False
scene.cycles.samples = 10
scene.cycles.sampling_pattern = 'TABULATED_SOBOL'
scene.cycles.light_sampling_threshold = 0.0
scene.cycles.use_adaptive_sampling = False
scene.cycles.use_light_tree = False
scene.cycles.blur_glossy = 0.0
scene.cycles.volume_bounces = 1
scene.cycles.pixel_filter_type = 'GAUSSIAN'
scene.cycles.sample_clamp_indirect = 0.0
scene.view_settings.view_transform = 'Raw'
bpy.context.view_layer.update()

# ---- added for rendering (the .blend has no active camera): camera
cam_auto = bpy.data.cameras.new('AutoCamera')
cam_auto.lens = 50.0
cam_auto.sensor_width = 36.0
cam_auto.clip_end = 1000.0
ob_auto_camera = bpy.data.objects.new('AutoCamera', cam_auto)
scene.collection.objects.link(ob_auto_camera)
ob_auto_camera.location = (0.491201, -0.586924, 0.447009)
ob_auto_camera.rotation_euler = (1.09748, -7.21219e-08, 0.694738)
scene.camera = ob_auto_camera
bpy.context.view_layer.update()
